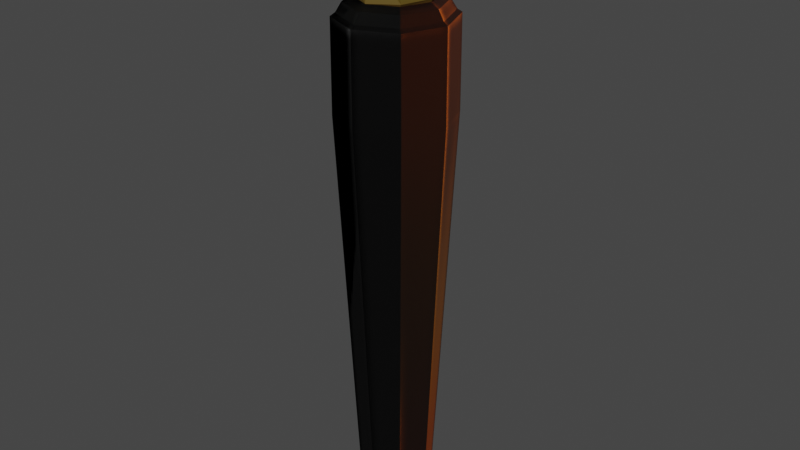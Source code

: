 # Source: carrot.blend  (saved by Blender 3.5.10; exported with 4.5.12 LTS)
import bpy
from mathutils import Matrix  # noqa: F401  (used for matrix-valued properties, if any)

bpy.ops.wm.read_factory_settings(use_empty=True)
scene = bpy.context.scene
scene.name = 'Scene'

# ---- materials (node trees are filled in below, after node groups)
mat_carrotorange = bpy.data.materials.new('CarrotOrange')
mat_carrotorange.use_transparent_shadow = False
mat_carrorgreen = bpy.data.materials.new('CarrorGreen')
mat_carrorgreen.use_transparent_shadow = False

# ---- material node trees
mat_carrotorange.use_nodes = True; mat_carrotorange.node_tree.nodes.clear()
_N = mat_carrotorange.node_tree.nodes; _L = mat_carrotorange.node_tree.links
n0 = _N.new('ShaderNodeOutputMaterial'); n0.name = 'Вывод материала'; n0.location = (407, 300)
n1 = _N.new('ShaderNodeSeparateXYZ'); n1.name = 'Разделить XYZ'; n1.location = (-1136, 220)
n2 = _N.new('ShaderNodeMapping'); n2.name = 'Отображение'; n2.location = (-1393, 209)
n3 = _N.new('ShaderNodeTexCoord'); n3.name = 'Текстурные координаты'; n3.location = (-1757, 155)
n4 = _N.new('ShaderNodeTexCoord'); n4.name = 'Текстурные координаты.001'; n4.location = (-1298, -256)
n5 = _N.new('ShaderNodeBevel'); n5.name = 'Фаска'; n5.location = (-272, -338)
n6 = _N.new('ShaderNodeBsdfPrincipled'); n6.name = 'Принципиальный BSDF'; n6.location = (117, 300)
n6.distribution = 'GGX'
n6.subsurface_method = 'RANDOM_WALK_SKIN'
n6.inputs[3].default_value = 1.45
n6.inputs[27].default_value = (0.0, 0.0, 0.0, 1.0)
n6.inputs[28].default_value = 1.0
n7 = _N.new('ShaderNodeBump'); n7.name = 'Карта неровностей'; n7.location = (-103, -22)
n7.inputs[1].default_value = 1.0
n7.inputs[2].default_value = 1.0
n8 = _N.new('ShaderNodeValToRGB'); n8.name = 'Градиентная карта'; n8.location = (-872, 277)
while len(n8.color_ramp.elements) > 1: n8.color_ramp.elements.remove(n8.color_ramp.elements[-1])
n8.color_ramp.elements[0].position = 0.1318; n8.color_ramp.elements[0].color = (0.4765, 0.03375, 0.0, 1.0)
_e = n8.color_ramp.elements.new(0.8636); _e.color = (0.7716, 0.1809, 0.007059, 1.0)
n9 = _N.new('ShaderNodeMapping'); n9.name = 'Отображение.001'; n9.location = (-935, -202)
n10 = _N.new('ShaderNodeRGBCurve'); n10.name = 'RGB-кривые'; n10.location = (-418, 437)
_c = n10.mapping.curves[3]
while len(_c.points) > 2: _c.points.remove(_c.points[-1])
_c.points[0].location = (0.0, 0.0); _c.points[0].handle_type = 'AUTO'
_c.points[1].location = (0.17273, 0.14375); _c.points[1].handle_type = 'AUTO'
_p = _c.points.new(0.55909, 0.2625); _p.handle_type = 'AUTO'
_p = _c.points.new(0.8, 0.9); _p.handle_type = 'AUTO'
_p = _c.points.new(1.0, 1.0); _p.handle_type = 'AUTO'
n10.mapping.update()
_L.new(n6.outputs[0], n0.inputs[0])
_L.new(n3.outputs[0], n2.inputs[0])
_L.new(n2.outputs[0], n1.inputs[0])
_L.new(n1.outputs[2], n8.inputs[0])
_L.new(n4.outputs[2], n9.inputs[0])
_L.new(n5.outputs[0], n7.inputs[4])
_L.new(n7.outputs[0], n6.inputs[5])
_L.new(n9.outputs[0], n5.inputs[1])
_L.new(n8.outputs[0], n10.inputs[1])
_L.new(n10.outputs[0], n6.inputs[0])
n0.is_active_output = True
mat_carrorgreen.use_nodes = True; mat_carrorgreen.node_tree.nodes.clear()
_N = mat_carrorgreen.node_tree.nodes; _L = mat_carrorgreen.node_tree.links
n0 = _N.new('ShaderNodeMapping'); n0.name = 'Отображение'; n0.location = (-1212, 237)
n1 = _N.new('ShaderNodeTexCoord'); n1.name = 'Текстурные координаты'; n1.location = (-1575, 183)
n2 = _N.new('ShaderNodeSeparateXYZ'); n2.name = 'Разделить XYZ'; n2.location = (-955, 248)
n3 = _N.new('ShaderNodeOutputMaterial'); n3.name = 'Вывод материала'; n3.location = (300, 300)
n4 = _N.new('ShaderNodeBsdfPrincipled'); n4.name = 'Принципиальный BSDF'; n4.location = (10, 300)
n4.distribution = 'GGX'
n4.subsurface_method = 'RANDOM_WALK_SKIN'
n4.inputs[3].default_value = 1.45
n4.inputs[27].default_value = (0.0, 0.0, 0.0, 1.0)
n4.inputs[28].default_value = 1.0
n5 = _N.new('ShaderNodeValToRGB'); n5.name = 'Градиентная карта'; n5.location = (-691, 305)
while len(n5.color_ramp.elements) > 1: n5.color_ramp.elements.remove(n5.color_ramp.elements[-1])
n5.color_ramp.elements[0].position = 0.8409; n5.color_ramp.elements[0].color = (0.3266, 0.06937, 0.0275, 1.0)
_e = n5.color_ramp.elements.new(0.9227); _e.color = (0.001456, 0.3355, 0.0, 1.0)
n6 = _N.new('ShaderNodeRGBCurve'); n6.name = 'RGB-кривые'; n6.location = (-326, 490)
_c = n6.mapping.curves[3]
while len(_c.points) > 2: _c.points.remove(_c.points[-1])
_c.points[0].location = (0.0, 0.0); _c.points[0].handle_type = 'AUTO'
_c.points[1].location = (0.29091, 0.15625); _c.points[1].handle_type = 'AUTO'
_p = _c.points.new(0.51818, 0.4125); _p.handle_type = 'AUTO'
_p = _c.points.new(0.8, 0.80625); _p.handle_type = 'AUTO'
_p = _c.points.new(1.0, 1.0); _p.handle_type = 'AUTO'
n6.mapping.update()
_L.new(n4.outputs[0], n3.inputs[0])
_L.new(n1.outputs[0], n0.inputs[0])
_L.new(n0.outputs[0], n2.inputs[0])
_L.new(n2.outputs[2], n5.inputs[0])
_L.new(n6.outputs[0], n4.inputs[0])
_L.new(n5.outputs[0], n6.inputs[1])
n3.is_active_output = True

# ---- world
world_world = bpy.data.worlds.new('World'); scene.world = world_world
world_world.use_nodes = True; world_world.node_tree.nodes.clear()
_N = world_world.node_tree.nodes; _L = world_world.node_tree.links
n0 = _N.new('ShaderNodeOutputWorld'); n0.name = 'World Output'; n0.location = (300, 300)
n1 = _N.new('ShaderNodeBackground'); n1.name = 'Background'; n1.location = (10, 300)
n1.inputs[0].default_value = (0.05088, 0.05088, 0.05088, 1.0)
_L.new(n1.outputs[0], n0.inputs[0])
n0.is_active_output = True
world_world.color = (0.05088, 0.05088, 0.05088)
world_world.use_sun_shadow = False
world_world.sun_shadow_jitter_overblur = 0.0

# ---- meshes
me_x = bpy.data.meshes.new('Цилиндр')
me_x.from_pydata([(-0.008833, 0.08259, -0.8328), (-0.008833, 0.1754, 0.8566), (0.04417, 0.05939, -0.8328), (0.1045, 0.125, 0.8566), (0.06874, 0.003378, -0.8328), (0.1514, 0.003378, 0.8566), (0.04417, -0.05263, -0.8328), (0.1045, -0.1183, 0.8566), (-0.008833, -0.07583, -0.8328), (-0.008833, -0.1687, 0.8566), (-0.06805, -0.05263, -0.8328), (-0.1221, -0.1183, 0.8566), (-0.09524, 0.003378, -0.8328), (-0.1691, 0.003378, 0.8566), (-0.06805, 0.05939, -0.8328), (-0.1221, 0.125, 0.8566), (-0.01043, 0.03718, -0.91), (0.1045, 0.125, 0.8566), (-0.008833, 0.1754, 0.8566), (0.1514, 0.003378, 0.8566), (0.1045, -0.1183, 0.8566), (-0.008833, -0.1687, 0.8566), (-0.1221, -0.1183, 0.8566), (-0.1691, 0.003378, 0.8566), (-0.1221, 0.125, 0.8566), (0.04855, 0.06499, 0.9316), (0.07987, 0.09862, 0.9003), (-0.008833, 0.1381, 0.9003), (0.1166, 0.003378, 0.9003), (0.07987, -0.09186, 0.9003), (-0.008833, -0.1313, 0.9003), (-0.09754, -0.09186, 0.9003), (-0.1343, 0.003378, 0.9003), (-0.09754, 0.09862, 0.9003), (0.04855, 0.06499, 0.9622), (-0.008833, 0.09051, 0.9316), (0.07232, 0.003378, 0.9316), (0.04855, -0.05823, 0.9316), (-0.008833, -0.08375, 0.9316), (-0.06622, -0.05823, 0.9316), (-0.08998, 0.003378, 0.9316), (-0.06622, 0.06499, 0.9316), (-0.008833, 0.09051, 0.9622), (0.07232, 0.003378, 0.9622), (0.04855, -0.05823, 0.9622), (-0.008833, -0.08375, 0.9622), (-0.06622, -0.05823, 0.9622), (-0.08998, 0.003378, 0.9622), (-0.06622, 0.06499, 0.9622), (0.05583, 0.08279, 1.003), (0.05583, 0.07281, 0.9789), (-0.008833, 0.1016, 0.9789), (0.08262, 0.003378, 0.9789), (0.05583, -0.06605, 0.9789), (-0.008833, -0.09481, 0.9789), (-0.0735, -0.06605, 0.9789), (-0.1003, 0.003378, 0.9789), (-0.0735, 0.07281, 0.9789), (0.0235, 0.09924, 1.003), (-0.008833, 0.1157, 1.003), (0.08262, 0.003378, 1.003), (0.05583, -0.07604, 1.003), (-0.008833, -0.1089, 1.003), (-0.0735, -0.07604, 1.003), (-0.1003, 0.003378, 1.003), (-0.0735, 0.08279, 1.003), (-0.008833, 0.003378, 1.003), (0.06922, 0.04309, 1.003), (0.06922, -0.03633, 1.003), (0.0235, -0.09248, 1.003), (-0.04117, -0.09248, 1.003), (-0.08689, -0.03633, 1.003), (-0.08689, 0.04309, 1.003), (-0.04117, 0.09924, 1.003), (0.03689, 0.003378, 1.003), (-0.05456, 0.003378, 1.003), (-0.008833, -0.05278, 1.003), (-0.008833, 0.05953, 1.003), (0.0302, 0.05131, 1.003), (0.0302, -0.04455, 1.003), (-0.04786, 0.05131, 1.003), (-0.04786, -0.04455, 1.003), (-0.04786, -0.04455, 1.003), (-0.08689, -0.03633, 1.003), (-0.0735, -0.07604, 1.003), (-0.04117, -0.09248, 1.003), (-0.04786, 0.05131, 1.003), (-0.08689, 0.04309, 1.003), (-0.1003, 0.003378, 1.003), (-0.05456, 0.003378, 1.003), (0.0302, -0.04455, 1.003), (-0.008833, -0.05278, 1.003), (-0.008833, -0.1089, 1.003), (0.0235, -0.09248, 1.003), (0.0302, 0.05131, 1.003), (-0.008833, 0.05953, 1.003), (-0.008833, 0.003378, 1.003), (0.03689, 0.003378, 1.003), (0.06922, 0.04309, 1.003), (0.0302, 0.05131, 1.003), (0.03689, 0.003378, 1.003), (0.08262, 0.003378, 1.003), (0.05583, 0.08279, 1.003), (0.0235, 0.09924, 1.003), (0.0302, 0.05131, 1.003), (0.06922, 0.04309, 1.003), (0.0235, 0.09924, 1.003), (-0.008833, 0.1157, 1.003), (-0.008833, 0.05953, 1.003), (0.0302, 0.05131, 1.003), (0.06922, -0.03633, 1.003), (0.0302, -0.04455, 1.003), (0.0235, -0.09248, 1.003), (0.05583, -0.07604, 1.003), (0.08262, 0.003378, 1.003), (0.03689, 0.003378, 1.003), (0.0302, -0.04455, 1.003), (0.06922, -0.03633, 1.003), (0.03689, 0.003378, 1.003), (-0.008833, 0.003378, 1.003), (-0.008833, -0.05278, 1.003), (0.0302, -0.04455, 1.003), (-0.008833, 0.05953, 1.003), (-0.04786, 0.05131, 1.003), (-0.05456, 0.003378, 1.003), (-0.008833, 0.003378, 1.003), (-0.008833, 0.1157, 1.003), (-0.04117, 0.09924, 1.003), (-0.04786, 0.05131, 1.003), (-0.008833, 0.05953, 1.003), (-0.04117, 0.09924, 1.003), (-0.0735, 0.08279, 1.003), (-0.08689, 0.04309, 1.003), (-0.04786, 0.05131, 1.003), (-0.008833, -0.05278, 1.003), (-0.04786, -0.04455, 1.003), (-0.04117, -0.09248, 1.003), (-0.008833, -0.1089, 1.003), (-0.008833, 0.003378, 1.003), (-0.05456, 0.003378, 1.003), (-0.04786, -0.04455, 1.003), (-0.008833, -0.05278, 1.003), (-0.05456, 0.003378, 1.003), (-0.1003, 0.003378, 1.003), (-0.08689, -0.03633, 1.003), (-0.04786, -0.04455, 1.003), (-0.09697, -0.07932, 1.219), (-0.136, -0.0711, 1.219), (-0.1226, -0.1108, 1.219), (-0.09028, -0.1273, 1.219), (-0.04786, -0.04455, 1.003), (-0.04786, -0.04455, 1.003), (-0.04117, -0.09248, 1.003), (-0.04117, -0.09248, 1.003), (-0.07599, 0.06569, 1.23), (-0.115, 0.05747, 1.23), (-0.1284, 0.01776, 1.23), (-0.08268, 0.01776, 1.23), (-0.08689, 0.04309, 1.003), (-0.08689, 0.04309, 1.003), (-0.04786, 0.05131, 1.003), (-0.04786, 0.05131, 1.003), (-0.05456, 0.003378, 1.003), (-0.05456, 0.003378, 1.003), (-0.1003, 0.003378, 1.003), (-0.1003, 0.003378, 1.003), (-0.04786, 0.05131, 1.003), (-0.04786, 0.05131, 1.003), (-0.05456, 0.003378, 1.003), (-0.05456, 0.003378, 1.003), (0.05171, -0.08915, 1.225), (0.01268, -0.09738, 1.225), (0.01268, -0.1535, 1.225), (0.04501, -0.1371, 1.225), (-0.008833, -0.1089, 1.003), (-0.008833, -0.1089, 1.003), (-0.008833, -0.05278, 1.003), (-0.008833, -0.05278, 1.003), (0.0302, -0.04455, 1.003), (0.0302, -0.04455, 1.003), (0.0235, -0.09248, 1.003), (0.0235, -0.09248, 1.003), (0.07222, 0.07265, 1.221), (0.03319, 0.08088, 1.221), (0.03319, 0.02472, 1.221), (0.07892, 0.02472, 1.221), (-0.008833, 0.05953, 1.003), (-0.008833, 0.05953, 1.003), (0.0302, 0.05131, 1.003), (0.0302, 0.05131, 1.003), (0.03689, 0.003378, 1.003), (0.03689, 0.003378, 1.003), (-0.008833, 0.003378, 1.003), (-0.008833, 0.003378, 1.003), (0.1417, 0.009194, 1.211), (0.1027, 0.01742, 1.211), (0.1094, -0.03051, 1.211), (0.1551, -0.03051, 1.211), (0.0302, 0.05131, 1.003), (0.0302, 0.05131, 1.003), (0.06922, 0.04309, 1.003), (0.06922, 0.04309, 1.003), (0.08262, 0.003378, 1.003), (0.08262, 0.003378, 1.003), (0.03689, 0.003378, 1.003), (0.03689, 0.003378, 1.003), (0.1258, 0.1156, 1.201), (0.0935, 0.132, 1.201), (0.1002, 0.08407, 1.201), (0.1392, 0.07585, 1.201), (0.0302, 0.05131, 1.003), (0.0302, 0.05131, 1.003), (0.0235, 0.09924, 1.003), (0.0235, 0.09924, 1.003), (0.06922, 0.04309, 1.003), (0.06922, 0.04309, 1.003), (0.0302, 0.05131, 1.003), (0.0302, 0.05131, 1.003), (0.02842, 0.2054, 1.223), (-0.003909, 0.2219, 1.223), (-0.003909, 0.1657, 1.223), (0.03512, 0.1575, 1.223), (0.0302, 0.05131, 1.003), (0.0302, 0.05131, 1.003), (-0.008833, 0.05953, 1.003), (-0.008833, 0.05953, 1.003), (0.0235, 0.09924, 1.003), (0.0235, 0.09924, 1.003), (0.0302, 0.05131, 1.003), (0.0302, 0.05131, 1.003), (0.1214, -0.0919, 1.214), (0.08239, -0.1001, 1.214), (0.0757, -0.1481, 1.214), (0.108, -0.1316, 1.214), (0.0302, -0.04455, 1.003), (0.0302, -0.04455, 1.003), (0.06922, -0.03633, 1.003), (0.06922, -0.03633, 1.003), (0.0235, -0.09248, 1.003), (0.0235, -0.09248, 1.003), (0.0302, -0.04455, 1.003), (0.0302, -0.04455, 1.003), (0.1879, -0.04238, 1.269), (0.1422, -0.04238, 1.269), (0.1355, -0.09031, 1.269), (0.1745, -0.08208, 1.269), (0.03689, 0.003378, 1.003), (0.03689, 0.003378, 1.003), (0.08262, 0.003378, 1.003), (0.08262, 0.003378, 1.003), (0.06922, -0.03633, 1.003), (0.06922, -0.03633, 1.003), (0.0302, -0.04455, 1.003), (0.0302, -0.04455, 1.003), (0.06092, -0.01389, 1.228), (0.0152, -0.01389, 1.228), (0.0152, -0.07004, 1.228), (0.05423, -0.06182, 1.228), (-0.008833, 0.003378, 1.003), (-0.008833, 0.003378, 1.003), (0.03689, 0.003378, 1.003), (0.03689, 0.003378, 1.003), (-0.008833, -0.05278, 1.003), (-0.008833, -0.05278, 1.003), (-0.008833, 0.003378, 1.003), (-0.008833, 0.003378, 1.003), (-0.01484, 0.1003, 1.209), (-0.05386, 0.09208, 1.209), (-0.06056, 0.04415, 1.209), (-0.01484, 0.04415, 1.209), (-0.05456, 0.003378, 1.003), (-0.05456, 0.003378, 1.003), (-0.04786, 0.05131, 1.003), (-0.04786, 0.05131, 1.003), (-0.008833, 0.003378, 1.003), (-0.008833, 0.003378, 1.003), (-0.05456, 0.003378, 1.003), (-0.05456, 0.003378, 1.003), (-0.04182, 0.2362, 1.238), (-0.07415, 0.2197, 1.238), (-0.08085, 0.1718, 1.238), (-0.04182, 0.18, 1.238), (-0.04786, 0.05131, 1.003), (-0.04786, 0.05131, 1.003), (-0.04117, 0.09924, 1.003), (-0.04117, 0.09924, 1.003), (-0.1105, 0.1574, 1.215), (-0.1429, 0.1409, 1.215), (-0.1563, 0.1012, 1.215), (-0.1172, 0.1095, 1.215), (-0.04786, 0.05131, 1.003), (-0.04786, 0.05131, 1.003), (-0.08689, 0.04309, 1.003), (-0.08689, 0.04309, 1.003), (-0.04117, 0.09924, 1.003), (-0.04117, 0.09924, 1.003), (-0.04786, 0.05131, 1.003), (-0.04786, 0.05131, 1.003), (-0.02157, -0.1249, 1.203), (-0.0606, -0.1167, 1.203), (-0.05391, -0.1646, 1.203), (-0.02157, -0.1811, 1.203), (-0.04117, -0.09248, 1.003), (-0.04117, -0.09248, 1.003), (-0.04786, -0.04455, 1.003), (-0.04786, -0.04455, 1.003), (-0.008833, -0.05278, 1.003), (-0.008833, -0.05278, 1.003), (-0.008833, -0.1089, 1.003), (-0.008833, -0.1089, 1.003), (-0.03304, -0.01128, 1.224), (-0.07877, -0.01128, 1.224), (-0.07207, -0.05921, 1.224), (-0.03304, -0.06743, 1.224), (-0.05456, 0.003378, 1.003), (-0.05456, 0.003378, 1.003), (-0.008833, 0.003378, 1.003), (-0.008833, 0.003378, 1.003), (-0.008833, 0.003378, 1.003), (-0.008833, 0.003378, 1.003), (-0.008833, -0.05278, 1.003), (-0.008833, -0.05278, 1.003), (-0.1582, 0.03339, 1.263), (-0.2039, 0.03339, 1.263), (-0.1905, -0.006316, 1.263), (-0.1515, -0.01454, 1.263), (-0.1003, 0.003378, 1.003), (-0.1003, 0.003378, 1.003), (-0.05456, 0.003378, 1.003), (-0.05456, 0.003378, 1.003), (-0.009487, 0.06396, -0.8826), (0.03105, 0.04622, -0.8826), (0.04984, 0.003378, -0.8826), (0.03105, -0.03946, -0.8826), (-0.009487, -0.05721, -0.8826), (-0.05478, -0.03946, -0.8826), (-0.07558, 0.003378, -0.8826), (-0.05478, 0.04622, -0.8826), (0.01219, 0.02728, -0.91), (0.02268, 0.003378, -0.91), (0.01219, -0.02053, -0.91), (-0.01043, -0.03043, -0.91), (-0.0357, -0.02053, -0.91), (-0.04731, 0.003378, -0.91), (-0.0357, 0.02728, -0.91), (-0.01204, 0.003378, -0.91), (0.0674, -0.009739, 1.093), (0.0982, -0.02299, 1.185), (0.1439, -0.02299, 1.185), (0.1131, -0.009739, 1.093), (0.0607, -0.05767, 1.093), (0.09151, -0.07092, 1.185), (0.09973, -0.04945, 1.093), (0.1305, -0.06269, 1.185), (-0.008833, 0.09825, -0.5477), (-0.008833, 0.1137, -0.2662), (-0.008833, 0.1292, 0.0154), (-0.008833, 0.1447, 0.297), (-0.008833, 0.1601, 0.5785), (0.09455, 0.1142, 0.5785), (0.0845, 0.1033, 0.297), (0.07445, 0.09235, 0.0154), (0.0644, 0.08141, -0.2662), (0.05435, 0.07047, -0.5477), (0.1378, 0.003378, 0.5785), (0.124, 0.003378, 0.297), (0.1102, 0.003378, 0.0154), (0.09647, 0.003378, -0.2662), (0.08269, 0.003378, -0.5477), (0.09455, -0.1075, 0.5785), (0.0845, -0.09653, 0.297), (0.07445, -0.08559, 0.0154), (0.0644, -0.07465, -0.2662), (0.05435, -0.06371, -0.5477), (-0.008833, -0.1534, 0.5785), (-0.008833, -0.1379, 0.297), (-0.008833, -0.1224, 0.0154), (-0.008833, -0.107, -0.2662), (-0.008833, -0.0915, -0.5477), (-0.1132, -0.1075, 0.5785), (-0.1042, -0.09653, 0.297), (-0.09521, -0.08559, 0.0154), (-0.0862, -0.07465, -0.2662), (-0.07718, -0.06371, -0.5477), (-0.1569, 0.003378, 0.5785), (-0.1446, 0.003378, 0.297), (-0.1323, 0.003378, 0.0154), (-0.12, 0.003378, -0.2662), (-0.1077, 0.003378, -0.5477), (-0.1132, 0.1142, 0.5785), (-0.1042, 0.1033, 0.297), (-0.09521, 0.09235, 0.0154), (-0.0862, 0.08141, -0.2662), (-0.07718, 0.07047, -0.5477), (0.04835, 0.04285, 1.065), (0.0692, 0.03314, 1.136), (0.1082, 0.02492, 1.136), (0.08738, 0.03463, 1.065), (0.05504, -0.005076, 1.065), (0.07589, -0.01479, 1.136), (0.1008, -0.005076, 1.065), (0.1216, -0.01479, 1.136), (0.04941, 0.1106, 1.081), (0.07199, 0.1206, 1.149), (0.1043, 0.1041, 1.149), (0.08174, 0.0942, 1.081), (0.05611, 0.06272, 1.081), (0.07869, 0.07266, 1.149), (0.09514, 0.05449, 1.081), (0.1177, 0.06444, 1.149), (-0.007525, 0.1479, 1.073), (-0.006127, 0.1823, 1.148), (0.02621, 0.1659, 1.148), (0.02481, 0.1314, 1.073), (-0.007525, 0.09173, 1.073), (-0.006127, 0.1261, 1.148), (0.0315, 0.08351, 1.073), (0.0329, 0.1179, 1.148), (-0.05256, 0.1409, 1.084), (-0.06355, 0.181, 1.162), (-0.03122, 0.1975, 1.162), (-0.02022, 0.1573, 1.084), (-0.05925, 0.09292, 1.084), (-0.07025, 0.1331, 1.162), (-0.02022, 0.1011, 1.084), (-0.03122, 0.1413, 1.162), (-0.09481, 0.09702, 1.075), (-0.1161, 0.1112, 1.148), (-0.08378, 0.1277, 1.148), (-0.06247, 0.1135, 1.075), (-0.1082, 0.05731, 1.075), (-0.1295, 0.07154, 1.148), (-0.06917, 0.06554, 1.075), (-0.09048, 0.07976, 1.148), (-0.09627, 0.04788, 1.079), (-0.1056, 0.05267, 1.154), (-0.06661, 0.0609, 1.154), (-0.05724, 0.0561, 1.079), (-0.1097, 0.008171, 1.079), (-0.119, 0.01296, 1.154), (-0.06393, 0.008171, 1.079), (-0.07331, 0.01296, 1.154), (-0.1274, 0.01266, 1.084), (-0.1562, 0.02252, 1.169), (-0.1105, 0.02252, 1.169), (-0.08168, 0.01266, 1.084), (-0.114, -0.02704, 1.084), (-0.1428, -0.01719, 1.169), (-0.07499, -0.03527, 1.084), (-0.1038, -0.02541, 1.169), (-0.1023, -0.04363, 1.065), (-0.12, -0.05198, 1.136), (-0.08097, -0.06021, 1.136), (-0.06329, -0.05185, 1.065), (-0.08893, -0.08333, 1.065), (-0.1066, -0.09169, 1.136), (-0.05659, -0.09978, 1.065), (-0.07427, -0.1081, 1.136), (-0.05013, -0.06543, 1.068), (-0.0524, -0.08631, 1.133), (-0.01337, -0.09454, 1.133), (-0.0111, -0.07366, 1.068), (-0.04344, -0.1134, 1.068), (-0.04571, -0.1342, 1.133), (-0.0111, -0.1298, 1.068), (-0.01337, -0.1507, 1.133), (-0.003945, -0.06377, 1.076), (0.0009438, -0.07476, 1.148), (0.03997, -0.06654, 1.148), (0.03508, -0.05554, 1.076), (-0.003945, -0.1199, 1.076), (0.0009438, -0.1309, 1.148), (0.02839, -0.1035, 1.076), (0.03328, -0.1145, 1.148), (0.04463, -0.06009, 1.072), (0.05906, -0.07563, 1.142), (0.09808, -0.06741, 1.142), (0.08365, -0.05187, 1.072), (0.03793, -0.108, 1.072), (0.05236, -0.1236, 1.142), (0.07026, -0.09158, 1.072), (0.08469, -0.1071, 1.142), (-0.05842, -0.002088, 1.076), (-0.06229, -0.007554, 1.149), (-0.01656, -0.007554, 1.149), (-0.0127, -0.002088, 1.076), (-0.05173, -0.05002, 1.076), (-0.05559, -0.05548, 1.149), (-0.0127, -0.05824, 1.076), (-0.01656, -0.06371, 1.149), (-0.006127, 0.0006585, 1.077), (-0.00342, -0.002061, 1.152), (0.04231, -0.002061, 1.152), (0.0396, 0.0006585, 1.077), (-0.006127, -0.0555, 1.077), (-0.00342, -0.05822, 1.152), (0.0329, -0.04727, 1.077), (0.03561, -0.04999, 1.152), (-0.0485, 0.06416, 1.074), (-0.04912, 0.07663, 1.143), (-0.01009, 0.08485, 1.143), (-0.009474, 0.07239, 1.074), (-0.0552, 0.01623, 1.074), (-0.05582, 0.0287, 1.143), (-0.009474, 0.01623, 1.074), (-0.01009, 0.0287, 1.143), (0.0007293, 0.06684, 1.076), (0.01029, 0.07414, 1.15), (0.04932, 0.06592, 1.15), (0.03976, 0.05861, 1.076), (0.0007293, 0.01068, 1.076), (0.01029, 0.01799, 1.15), (0.04645, 0.01068, 1.076), (0.05602, 0.01799, 1.15)], [], [(358, 1, 3, 359), (359, 3, 5, 364), (364, 5, 7, 369), (369, 7, 9, 374), (374, 9, 11, 379), (379, 11, 13, 384), (13, 11, 22, 23), (384, 13, 15, 389), (389, 15, 1, 358), (2, 4, 332, 331), (7, 5, 19, 20), (3, 1, 18, 17), (1, 15, 24, 18), (12, 14, 337, 336), (6, 8, 334, 333), (10, 12, 336, 335), (21, 20, 29, 30), (23, 22, 31, 32), (18, 24, 33, 27), (17, 18, 27, 26), (9, 7, 20, 21), (15, 13, 23, 24), (5, 3, 17, 19), (11, 9, 21, 22), (26, 27, 35, 25), (29, 28, 36, 37), (31, 30, 38, 39), (33, 32, 40, 41), (19, 17, 26, 28), (24, 23, 32, 33), (22, 21, 30, 31), (20, 19, 28, 29), (37, 36, 43, 44), (39, 38, 45, 46), (41, 40, 47, 48), (36, 25, 34, 43), (27, 33, 41, 35), (32, 31, 39, 40), (30, 29, 37, 38), (28, 26, 25, 36), (42, 48, 57, 51), (34, 42, 51, 50), (44, 43, 52, 53), (46, 45, 54, 55), (25, 35, 42, 34), (35, 41, 48, 42), (40, 39, 46, 47), (38, 37, 44, 45), (50, 51, 59, 58, 49), (53, 52, 60, 68, 61), (55, 54, 62, 70, 63), (57, 56, 64, 72, 65), (47, 46, 55, 56), (45, 44, 53, 54), (43, 34, 50, 52), (48, 47, 56, 57), (51, 57, 65, 73, 59), (56, 55, 63, 71, 64), (54, 53, 61, 69, 62), (52, 50, 49, 67, 60), (71, 83, 82, 81), (63, 84, 83, 71), (70, 85, 84, 63), (64, 88, 87, 72), (76, 91, 90, 79), (69, 93, 92, 62), (66, 96, 95, 77), (78, 94, 97, 74), (74, 100, 99, 78), (67, 98, 101, 60), (58, 103, 102, 49), (49, 102, 105, 67), (59, 107, 106, 58), (77, 108, 107, 59), (61, 113, 112, 69), (68, 110, 113, 61), (79, 116, 115, 74), (60, 114, 117, 68), (79, 121, 120, 76), (74, 118, 121, 79), (80, 123, 122, 77), (77, 122, 125, 66), (73, 127, 126, 59), (77, 129, 128, 80), (59, 126, 129, 77), (65, 131, 130, 73), (72, 132, 131, 65), (81, 135, 134, 76), (62, 137, 136, 70), (81, 140, 139, 75), (76, 141, 140, 81), (71, 144, 143, 64), (81, 145, 144, 71), (75, 142, 145, 81), (146, 147, 148, 149), (451, 147, 146, 452), (455, 148, 147, 451), (457, 149, 148, 455), (452, 146, 149, 457), (150, 151, 152, 153), (82, 151, 150, 81), (85, 152, 151, 82), (70, 153, 152, 85), (81, 150, 153, 70), (154, 155, 156, 157), (435, 155, 154, 436), (439, 156, 155, 435), (441, 157, 156, 439), (436, 154, 157, 441), (158, 159, 160, 161), (87, 159, 158, 72), (86, 160, 159, 87), (80, 161, 160, 86), (72, 158, 161, 80), (162, 163, 164, 165), (89, 163, 162, 75), (88, 164, 163, 89), (64, 165, 164, 88), (75, 162, 165, 64), (166, 167, 168, 169), (86, 167, 166, 80), (89, 168, 167, 86), (75, 169, 168, 89), (80, 166, 169, 75), (170, 171, 172, 173), (467, 171, 170, 468), (471, 172, 171, 467), (473, 173, 172, 471), (468, 170, 173, 473), (174, 175, 176, 177), (92, 175, 174, 62), (91, 176, 175, 92), (76, 177, 176, 91), (62, 174, 177, 76), (178, 179, 180, 181), (90, 179, 178, 79), (93, 180, 179, 90), (69, 181, 180, 93), (79, 178, 181, 69), (182, 183, 184, 185), (507, 183, 182, 508), (511, 184, 183, 507), (513, 185, 184, 511), (508, 182, 185, 513), (186, 187, 188, 189), (95, 187, 186, 77), (94, 188, 187, 95), (78, 189, 188, 94), (77, 186, 189, 78), (190, 191, 192, 193), (97, 191, 190, 74), (96, 192, 191, 97), (66, 193, 192, 96), (74, 190, 193, 66), (194, 195, 196, 197), (395, 195, 194, 396), (399, 196, 195, 395), (401, 197, 196, 399), (396, 194, 197, 401), (198, 199, 200, 201), (99, 199, 198, 78), (98, 200, 199, 99), (67, 201, 200, 98), (78, 198, 201, 67), (202, 203, 204, 205), (101, 203, 202, 60), (100, 204, 203, 101), (74, 205, 204, 100), (60, 202, 205, 74), (206, 207, 208, 209), (403, 207, 206, 404), (407, 208, 207, 403), (409, 209, 208, 407), (404, 206, 209, 409), (210, 211, 212, 213), (104, 211, 210, 78), (103, 212, 211, 104), (58, 213, 212, 103), (78, 210, 213, 58), (214, 215, 216, 217), (105, 215, 214, 67), (104, 216, 215, 105), (78, 217, 216, 104), (67, 214, 217, 78), (218, 219, 220, 221), (411, 219, 218, 412), (415, 220, 219, 411), (417, 221, 220, 415), (412, 218, 221, 417), (222, 223, 224, 225), (109, 223, 222, 78), (108, 224, 223, 109), (77, 225, 224, 108), (78, 222, 225, 77), (226, 227, 228, 229), (106, 227, 226, 58), (109, 228, 227, 106), (78, 229, 228, 109), (58, 226, 229, 78), (230, 231, 232, 233), (475, 231, 230, 476), (479, 232, 231, 475), (481, 233, 232, 479), (476, 230, 233, 481), (234, 235, 236, 237), (111, 235, 234, 79), (110, 236, 235, 111), (68, 237, 236, 110), (79, 234, 237, 68), (238, 239, 240, 241), (112, 239, 238, 69), (111, 240, 239, 112), (79, 241, 240, 111), (69, 238, 241, 79), (242, 243, 244, 245), (347, 243, 242, 348), (351, 244, 243, 347), (353, 245, 244, 351), (348, 242, 245, 353), (246, 247, 248, 249), (115, 247, 246, 74), (114, 248, 247, 115), (60, 249, 248, 114), (74, 246, 249, 60), (250, 251, 252, 253), (117, 251, 250, 68), (116, 252, 251, 117), (79, 253, 252, 116), (68, 250, 253, 79), (254, 255, 256, 257), (491, 255, 254, 492), (495, 256, 255, 491), (497, 257, 256, 495), (492, 254, 257, 497), (258, 259, 260, 261), (119, 259, 258, 66), (118, 260, 259, 119), (74, 261, 260, 118), (66, 258, 261, 74), (262, 263, 264, 265), (120, 263, 262, 76), (119, 264, 263, 120), (66, 265, 264, 119), (76, 262, 265, 66), (266, 267, 268, 269), (499, 267, 266, 500), (503, 268, 267, 499), (505, 269, 268, 503), (500, 266, 269, 505), (270, 271, 272, 273), (124, 271, 270, 75), (123, 272, 271, 124), (80, 273, 272, 123), (75, 270, 273, 80), (274, 275, 276, 277), (125, 275, 274, 66), (124, 276, 275, 125), (75, 277, 276, 124), (66, 274, 277, 75), (278, 279, 280, 281), (419, 279, 278, 420), (423, 280, 279, 419), (425, 281, 280, 423), (420, 278, 281, 425), (282, 283, 284, 285), (128, 283, 282, 80), (127, 284, 283, 128), (73, 285, 284, 127), (80, 282, 285, 73), (286, 287, 288, 289), (427, 287, 286, 428), (431, 288, 287, 427), (433, 289, 288, 431), (428, 286, 289, 433), (290, 291, 292, 293), (133, 291, 290, 80), (132, 292, 291, 133), (72, 293, 292, 132), (80, 290, 293, 72), (294, 295, 296, 297), (130, 295, 294, 73), (133, 296, 295, 130), (80, 297, 296, 133), (73, 294, 297, 80), (298, 299, 300, 301), (459, 299, 298, 460), (463, 300, 299, 459), (465, 301, 300, 463), (460, 298, 301, 465), (302, 303, 304, 305), (136, 303, 302, 70), (135, 304, 303, 136), (81, 305, 304, 135), (70, 302, 305, 81), (306, 307, 308, 309), (134, 307, 306, 76), (137, 308, 307, 134), (62, 309, 308, 137), (76, 306, 309, 62), (310, 311, 312, 313), (483, 311, 310, 484), (487, 312, 311, 483), (489, 313, 312, 487), (484, 310, 313, 489), (314, 315, 316, 317), (139, 315, 314, 75), (138, 316, 315, 139), (66, 317, 316, 138), (75, 314, 317, 66), (318, 319, 320, 321), (138, 319, 318, 66), (141, 320, 319, 138), (76, 321, 320, 141), (66, 318, 321, 76), (322, 323, 324, 325), (443, 323, 322, 444), (447, 324, 323, 443), (449, 325, 324, 447), (444, 322, 325, 449), (326, 327, 328, 329), (143, 327, 326, 64), (142, 328, 327, 143), (75, 329, 328, 142), (64, 326, 329, 75), (335, 336, 343, 342), (337, 330, 16, 344), (330, 331, 338, 16), (332, 333, 340, 339), (8, 10, 335, 334), (14, 0, 330, 337), (0, 2, 331, 330), (4, 6, 333, 332), (345, 339, 340, 341), (16, 338, 339, 345), (343, 345, 341, 342), (344, 16, 345, 343), (333, 334, 341, 340), (331, 332, 339, 338), (336, 337, 344, 343), (334, 335, 342, 341), (114, 349, 352, 117), (349, 348, 353, 352), (117, 352, 350, 116), (352, 353, 351, 350), (116, 350, 346, 115), (350, 351, 347, 346), (115, 346, 349, 114), (346, 347, 348, 349), (14, 393, 354, 0), (393, 392, 355, 354), (392, 391, 356, 355), (391, 390, 357, 356), (390, 389, 358, 357), (12, 388, 393, 14), (388, 387, 392, 393), (387, 386, 391, 392), (386, 385, 390, 391), (385, 384, 389, 390), (10, 383, 388, 12), (383, 382, 387, 388), (382, 381, 386, 387), (381, 380, 385, 386), (380, 379, 384, 385), (8, 378, 383, 10), (378, 377, 382, 383), (377, 376, 381, 382), (376, 375, 380, 381), (375, 374, 379, 380), (6, 373, 378, 8), (373, 372, 377, 378), (372, 371, 376, 377), (371, 370, 375, 376), (370, 369, 374, 375), (4, 368, 373, 6), (368, 367, 372, 373), (367, 366, 371, 372), (366, 365, 370, 371), (365, 364, 369, 370), (2, 363, 368, 4), (363, 362, 367, 368), (362, 361, 366, 367), (361, 360, 365, 366), (360, 359, 364, 365), (0, 354, 363, 2), (354, 355, 362, 363), (355, 356, 361, 362), (356, 357, 360, 361), (357, 358, 359, 360), (98, 397, 400, 101), (397, 396, 401, 400), (101, 400, 398, 100), (400, 401, 399, 398), (100, 398, 394, 99), (398, 399, 395, 394), (99, 394, 397, 98), (394, 395, 396, 397), (102, 405, 408, 105), (405, 404, 409, 408), (105, 408, 406, 104), (408, 409, 407, 406), (104, 406, 402, 103), (406, 407, 403, 402), (103, 402, 405, 102), (402, 403, 404, 405), (106, 413, 416, 109), (413, 412, 417, 416), (109, 416, 414, 108), (416, 417, 415, 414), (108, 414, 410, 107), (414, 415, 411, 410), (107, 410, 413, 106), (410, 411, 412, 413), (126, 421, 424, 129), (421, 420, 425, 424), (129, 424, 422, 128), (424, 425, 423, 422), (128, 422, 418, 127), (422, 423, 419, 418), (127, 418, 421, 126), (418, 419, 420, 421), (130, 429, 432, 133), (429, 428, 433, 432), (133, 432, 430, 132), (432, 433, 431, 430), (132, 430, 426, 131), (430, 431, 427, 426), (131, 426, 429, 130), (426, 427, 428, 429), (86, 437, 440, 89), (437, 436, 441, 440), (89, 440, 438, 88), (440, 441, 439, 438), (88, 438, 434, 87), (438, 439, 435, 434), (87, 434, 437, 86), (434, 435, 436, 437), (142, 445, 448, 145), (445, 444, 449, 448), (145, 448, 446, 144), (448, 449, 447, 446), (144, 446, 442, 143), (446, 447, 443, 442), (143, 442, 445, 142), (442, 443, 444, 445), (82, 453, 456, 85), (453, 452, 457, 456), (85, 456, 454, 84), (456, 457, 455, 454), (84, 454, 450, 83), (454, 455, 451, 450), (83, 450, 453, 82), (450, 451, 452, 453), (134, 461, 464, 137), (461, 460, 465, 464), (137, 464, 462, 136), (464, 465, 463, 462), (136, 462, 458, 135), (462, 463, 459, 458), (135, 458, 461, 134), (458, 459, 460, 461), (90, 469, 472, 93), (469, 468, 473, 472), (93, 472, 470, 92), (472, 473, 471, 470), (92, 470, 466, 91), (470, 471, 467, 466), (91, 466, 469, 90), (466, 467, 468, 469), (110, 477, 480, 113), (477, 476, 481, 480), (113, 480, 478, 112), (480, 481, 479, 478), (112, 478, 474, 111), (478, 479, 475, 474), (111, 474, 477, 110), (474, 475, 476, 477), (138, 485, 488, 141), (485, 484, 489, 488), (141, 488, 486, 140), (488, 489, 487, 486), (140, 486, 482, 139), (486, 487, 483, 482), (139, 482, 485, 138), (482, 483, 484, 485), (118, 493, 496, 121), (493, 492, 497, 496), (121, 496, 494, 120), (496, 497, 495, 494), (120, 494, 490, 119), (494, 495, 491, 490), (119, 490, 493, 118), (490, 491, 492, 493), (122, 501, 504, 125), (501, 500, 505, 504), (125, 504, 502, 124), (504, 505, 503, 502), (124, 502, 498, 123), (502, 503, 499, 498), (123, 498, 501, 122), (498, 499, 500, 501), (94, 509, 512, 97), (509, 508, 513, 512), (97, 512, 510, 96), (512, 513, 511, 510), (96, 510, 506, 95), (510, 511, 507, 506), (95, 506, 509, 94), (506, 507, 508, 509)])
me_x.polygons.foreach_set('material_index', [0, 0, 0, 0, 0, 0, 0, 0, 0, 0, 0, 0, 0, 0, 0, 0, 0, 0, 0, 0, 0, 0, 0, 0, 0, 0, 0, 0, 0, 0, 0, 0, 1, 1, 1, 1, 0, 0, 0, 0, 1, 1, 1, 1, 1, 1, 1, 1, 1, 1, 1, 1, 1, 1, 1, 1, 1, 1, 1, 1, 0, 0, 0, 0, 0, 0, 0, 0, 0, 0, 0, 0, 0, 0, 0, 0, 0, 0, 0, 0, 0, 0, 0, 0, 0, 0, 0, 0, 0, 0, 0, 0, 0, 0, 1, 1, 1, 1, 1, 0, 0, 0, 0, 0, 1, 1, 1, 1, 1, 0, 0, 0, 0, 0, 0, 0, 0, 0, 0, 0, 0, 0, 0, 0, 1, 1, 1, 1, 1, 0, 0, 0, 0, 0, 0, 0, 0, 0, 0, 1, 1, 1, 1, 1, 0, 0, 0, 0, 0, 0, 0, 0, 0, 0, 1, 1, 1, 1, 1, 0, 0, 0, 0, 0, 0, 0, 0, 0, 0, 1, 1, 1, 1, 1, 0, 0, 0, 0, 0, 0, 0, 0, 0, 0, 1, 1, 1, 1, 1, 0, 0, 0, 0, 0, 0, 0, 0, 0, 0, 1, 1, 1, 1, 1, 0, 0, 0, 0, 0, 0, 0, 0, 0, 0, 1, 1, 1, 1, 1, 0, 0, 0, 0, 0, 0, 0, 0, 0, 0, 1, 1, 1, 1, 1, 0, 0, 0, 0, 0, 0, 0, 0, 0, 0, 1, 1, 1, 1, 1, 0, 0, 0, 0, 0, 0, 0, 0, 0, 0, 1, 1, 1, 1, 1, 0, 0, 0, 0, 0, 1, 1, 1, 1, 1, 0, 0, 0, 0, 0, 0, 0, 0, 0, 0, 1, 1, 1, 1, 1, 0, 0, 0, 0, 0, 0, 0, 0, 0, 0, 1, 1, 1, 1, 1, 0, 0, 0, 0, 0, 0, 0, 0, 0, 0, 1, 1, 1, 1, 1, 0, 0, 0, 0, 0, 0, 0, 0, 0, 0, 0, 0, 0, 0, 0, 0, 0, 0, 0, 0, 0, 1, 1, 1, 1, 1, 1, 1, 1, 0, 0, 0, 0, 0, 0, 0, 0, 0, 0, 0, 0, 0, 0, 0, 0, 0, 0, 0, 0, 0, 0, 0, 0, 0, 0, 0, 0, 0, 0, 0, 0, 0, 0, 0, 0, 0, 0, 0, 0, 1, 1, 1, 1, 1, 1, 1, 1, 1, 1, 1, 1, 1, 1, 1, 1, 1, 1, 1, 1, 1, 1, 1, 1, 1, 1, 1, 1, 1, 1, 1, 1, 1, 1, 1, 1, 1, 1, 1, 1, 1, 1, 1, 1, 1, 1, 1, 1, 1, 1, 1, 1, 1, 1, 1, 1, 1, 1, 1, 1, 1, 1, 1, 1, 1, 1, 1, 1, 1, 1, 1, 1, 1, 1, 1, 1, 1, 1, 1, 1, 1, 1, 1, 1, 1, 1, 1, 1, 1, 1, 1, 1, 1, 1, 1, 1, 1, 1, 1, 1, 1, 1, 1, 1, 1, 1, 1, 1, 1, 1, 1, 1, 1, 1, 1, 1, 1, 1, 1, 1])
_uv = me_x.uv_layers.new(name='UVКарта')
_uv.uv.foreach_set('vector', [0.4735, 0.2819, 0.4726, 0.3224, 0.3965, 0.3224, 0.3928, 0.2832, 0.3928, 0.2832, 0.3965, 0.3224, 0.2898, 0.3376, 0.2932, 0.2824, 0.6535, 0.7085, 0.6519, 0.7639, 0.5495, 0.7387, 0.5553, 0.7011, 0.5553, 0.7011, 0.5495, 0.7387, 0.4738, 0.7366, 0.475, 0.6961, 0.475, 0.6961, 0.4738, 0.7366, 0.3975, 0.7362, 0.3936, 0.6969, 0.3936, 0.6969, 0.3975, 0.7362, 0.2898, 0.7511, 0.2926, 0.6958, 0.2898, 0.7511, 0.3975, 0.7362, 0.3975, 0.7363, 0.2899, 0.7513, 0.6542, 0.2936, 0.652, 0.3492, 0.5486, 0.324, 0.5546, 0.2863, 0.5546, 0.2863, 0.5486, 0.324, 0.4726, 0.3224, 0.4735, 0.2819, 0.4392, 0.05569, 0.3975, 0.02278, 0.4179, 0.01235, 0.4476, 0.04193, 0.5495, 0.7387, 0.6519, 0.7639, 0.6519, 0.7641, 0.5495, 0.7388, 0.3965, 0.3224, 0.4726, 0.3224, 0.4726, 0.3225, 0.3965, 0.3225, 0.4726, 0.3224, 0.5486, 0.324, 0.5486, 0.3242, 0.4726, 0.3225, 0.5707, 0.02844, 0.5254, 0.05793, 0.5175, 0.04369, 0.5504, 0.01651, 0.5231, 0.4724, 0.482, 0.4806, 0.4821, 0.4661, 0.5155, 0.4582, 0.4369, 0.4694, 0.3935, 0.4372, 0.4145, 0.4265, 0.4457, 0.4557, 0.4738, 0.7367, 0.5495, 0.7388, 0.5447, 0.7673, 0.4737, 0.7588, 0.2899, 0.7513, 0.3975, 0.7363, 0.4015, 0.7653, 0.3128, 0.7908, 0.4726, 0.3225, 0.5486, 0.3242, 0.5439, 0.3528, 0.4725, 0.3446, 0.3965, 0.3225, 0.4726, 0.3225, 0.4725, 0.3446, 0.4007, 0.3514, 0.4738, 0.7366, 0.5495, 0.7387, 0.5495, 0.7388, 0.4738, 0.7367, 0.5486, 0.324, 0.652, 0.3492, 0.6519, 0.3493, 0.5486, 0.3242, 0.2898, 0.3376, 0.3965, 0.3224, 0.3965, 0.3225, 0.2899, 0.3377, 0.3975, 0.7362, 0.4738, 0.7366, 0.4738, 0.7367, 0.3975, 0.7363, 0.4007, 0.3514, 0.4725, 0.3446, 0.4703, 0.3837, 0.4085, 0.3929, 0.5447, 0.7673, 0.6284, 0.7936, 0.5955, 0.8282, 0.5337, 0.804, 0.4015, 0.7653, 0.4737, 0.7588, 0.4713, 0.7979, 0.4092, 0.807, 0.5439, 0.3528, 0.6284, 0.3792, 0.5952, 0.414, 0.5329, 0.3897, 0.2899, 0.3377, 0.3965, 0.3225, 0.4007, 0.3514, 0.3126, 0.3769, 0.5486, 0.3242, 0.6519, 0.3493, 0.6284, 0.3792, 0.5439, 0.3528, 0.3975, 0.7363, 0.4738, 0.7367, 0.4737, 0.7588, 0.4015, 0.7653, 0.5495, 0.7388, 0.6519, 0.7641, 0.6284, 0.7936, 0.5447, 0.7673, 0.03777, 0.2754, 0.1548, 0.2092, 0.161, 0.2202, 0.04927, 0.2821, 0.02262, 0.6564, 0.0001314, 0.4622, 0.01772, 0.4629, 0.03608, 0.6507, 0.2896, 0.586, 0.2294, 0.7284, 0.2161, 0.7227, 0.2784, 0.583, 0.237, 0.248, 0.2896, 0.3817, 0.2787, 0.3842, 0.2245, 0.2529, 0.4725, 0.3446, 0.5439, 0.3528, 0.5329, 0.3897, 0.4703, 0.3837, 0.3128, 0.7908, 0.4015, 0.7653, 0.4092, 0.807, 0.3445, 0.8282, 0.4737, 0.7588, 0.5447, 0.7673, 0.5337, 0.804, 0.4713, 0.7979, 0.3126, 0.3769, 0.4007, 0.3514, 0.4085, 0.3929, 0.3442, 0.414, 0.2785, 0.4852, 0.2784, 0.583, 0.2635, 0.5762, 0.2631, 0.4854, 0.2787, 0.3842, 0.2785, 0.4852, 0.2631, 0.4854, 0.2637, 0.3899, 0.04927, 0.2821, 0.161, 0.2202, 0.1784, 0.2349, 0.0639, 0.2872, 0.03608, 0.6507, 0.01772, 0.4629, 0.04359, 0.4634, 0.05347, 0.6456, 0.2896, 0.3817, 0.2881, 0.4852, 0.2785, 0.4852, 0.2787, 0.3842, 0.2881, 0.4852, 0.2896, 0.586, 0.2784, 0.583, 0.2785, 0.4852, 0.1312, 0.7577, 0.02262, 0.6564, 0.03608, 0.6507, 0.1407, 0.7475, 0.0001314, 0.4622, 0.03777, 0.2754, 0.04927, 0.2821, 0.01772, 0.4629, 0.2637, 0.3899, 0.2631, 0.4854, 0.2455, 0.4856, 0.2488, 0.4377, 0.2559, 0.3964, 0.0639, 0.2872, 0.1784, 0.2349, 0.1847, 0.2514, 0.1144, 0.257, 0.07282, 0.3046, 0.05347, 0.6456, 0.04359, 0.4634, 0.07656, 0.4662, 0.07008, 0.551, 0.06351, 0.6304, 0.2635, 0.5762, 0.1892, 0.7217, 0.1723, 0.7238, 0.2297, 0.619, 0.2557, 0.5698, 0.1407, 0.7475, 0.03608, 0.6507, 0.05347, 0.6456, 0.1633, 0.7362, 0.01772, 0.4629, 0.04927, 0.2821, 0.0639, 0.2872, 0.04359, 0.4634, 0.2245, 0.2529, 0.2787, 0.3842, 0.2637, 0.3899, 0.1996, 0.2532, 0.2784, 0.583, 0.2161, 0.7227, 0.1892, 0.7217, 0.2635, 0.5762, 0.2631, 0.4854, 0.2635, 0.5762, 0.2557, 0.5698, 0.2486, 0.5316, 0.2455, 0.4856, 0.1633, 0.7362, 0.05347, 0.6456, 0.06351, 0.6304, 0.1061, 0.6864, 0.1723, 0.7238, 0.04359, 0.4634, 0.0639, 0.2872, 0.07282, 0.3046, 0.07519, 0.3751, 0.07656, 0.4662, 0.1996, 0.2532, 0.2637, 0.3899, 0.2559, 0.3964, 0.2324, 0.348, 0.1847, 0.2514, 0.1061, 0.6864, 0.1023, 0.6651, 0.1236, 0.595, 0.1189, 0.5879, 0.06351, 0.6304, 0.06197, 0.6301, 0.1023, 0.6651, 0.1061, 0.6864, 0.07008, 0.551, 0.07246, 0.5725, 0.06197, 0.6301, 0.06351, 0.6304, 0.1723, 0.7238, 0.1838, 0.6915, 0.231, 0.6311, 0.2297, 0.619, 0.1251, 0.4705, 0.1294, 0.4538, 0.1234, 0.3659, 0.1224, 0.3437, 0.07519, 0.3751, 0.07184, 0.3877, 0.07449, 0.448, 0.07656, 0.4662, 0.1724, 0.4779, 0.1667, 0.4654, 0.2155, 0.4684, 0.2141, 0.4842, 0.218, 0.4089, 0.2214, 0.412, 0.1806, 0.3795, 0.1796, 0.3543, 0.1796, 0.3543, 0.1728, 0.3489, 0.2161, 0.3968, 0.218, 0.4089, 0.2324, 0.348, 0.2324, 0.3349, 0.1934, 0.282, 0.1847, 0.2514, 0.2488, 0.4377, 0.2463, 0.4226, 0.2562, 0.3943, 0.2559, 0.3964, 0.2559, 0.3964, 0.2562, 0.3943, 0.2356, 0.3692, 0.2324, 0.348, 0.2455, 0.4856, 0.2466, 0.4754, 0.2496, 0.4486, 0.2488, 0.4377, 0.2141, 0.4842, 0.2124, 0.4744, 0.2466, 0.4754, 0.2455, 0.4856, 0.07282, 0.3046, 0.07203, 0.3073, 0.07937, 0.3527, 0.07519, 0.3751, 0.1144, 0.257, 0.1085, 0.2809, 0.07203, 0.3073, 0.07282, 0.3046, 0.1224, 0.3437, 0.119, 0.3054, 0.1844, 0.3217, 0.1796, 0.3543, 0.1847, 0.2514, 0.176, 0.2222, 0.1203, 0.2236, 0.1144, 0.257, 0.1224, 0.3437, 0.122, 0.3596, 0.1205, 0.4508, 0.1251, 0.4705, 0.1796, 0.3543, 0.1807, 0.367, 0.122, 0.3596, 0.1224, 0.3437, 0.2171, 0.5525, 0.2213, 0.5451, 0.2156, 0.4949, 0.2141, 0.4842, 0.2141, 0.4842, 0.2156, 0.4949, 0.1678, 0.492, 0.1724, 0.4779, 0.2486, 0.5316, 0.2486, 0.5219, 0.2463, 0.4959, 0.2455, 0.4856, 0.2141, 0.4842, 0.2128, 0.4927, 0.2178, 0.5371, 0.2171, 0.5525, 0.2455, 0.4856, 0.2463, 0.4959, 0.2128, 0.4927, 0.2141, 0.4842, 0.2557, 0.5698, 0.2555, 0.5721, 0.2462, 0.5457, 0.2486, 0.5316, 0.2297, 0.619, 0.2334, 0.5972, 0.2555, 0.5721, 0.2557, 0.5698, 0.1189, 0.5879, 0.1201, 0.5681, 0.1283, 0.4856, 0.1251, 0.4705, 0.07656, 0.4662, 0.07402, 0.4862, 0.06816, 0.5357, 0.07008, 0.551, 0.1189, 0.5879, 0.1174, 0.577, 0.1785, 0.5941, 0.1799, 0.6135, 0.1251, 0.4705, 0.122, 0.4918, 0.1174, 0.577, 0.1189, 0.5879, 0.1061, 0.6864, 0.1107, 0.7117, 0.1595, 0.7579, 0.1723, 0.7238, 0.1189, 0.5879, 0.1159, 0.6083, 0.1107, 0.7117, 0.1061, 0.6864, 0.1799, 0.6135, 0.1917, 0.6518, 0.1159, 0.6083, 0.1189, 0.5879, 0.08839, 0.625, 0.08673, 0.6292, 0.08442, 0.6256, 0.08347, 0.6217, 0.08898, 0.6334, 0.08673, 0.6292, 0.08839, 0.625, 0.0952, 0.6242, 0.08175, 0.6271, 0.08442, 0.6256, 0.08673, 0.6292, 0.08898, 0.6334, 0.08183, 0.6176, 0.08347, 0.6217, 0.08442, 0.6256, 0.08175, 0.6271, 0.0952, 0.6242, 0.08839, 0.625, 0.08347, 0.6217, 0.08183, 0.6176, 0.1201, 0.5897, 0.1224, 0.5932, 0.07187, 0.5671, 0.07067, 0.5564, 0.1236, 0.595, 0.1224, 0.5932, 0.1201, 0.5897, 0.1189, 0.5879, 0.07246, 0.5725, 0.07187, 0.5671, 0.1224, 0.5932, 0.1236, 0.595, 0.07008, 0.551, 0.07067, 0.5564, 0.07187, 0.5671, 0.07246, 0.5725, 0.1189, 0.5879, 0.1201, 0.5897, 0.07067, 0.5564, 0.07008, 0.551, 0.2049, 0.6263, 0.2056, 0.6386, 0.1979, 0.6489, 0.1933, 0.6363, 0.2091, 0.6375, 0.2056, 0.6386, 0.2049, 0.6263, 0.2067, 0.6188, 0.196, 0.6542, 0.1979, 0.6489, 0.2056, 0.6386, 0.2091, 0.6375, 0.1884, 0.6341, 0.1933, 0.6363, 0.1979, 0.6489, 0.196, 0.6542, 0.2067, 0.6188, 0.2049, 0.6263, 0.1933, 0.6363, 0.1884, 0.6341, 0.2301, 0.622, 0.2307, 0.6281, 0.2127, 0.5728, 0.2157, 0.5592, 0.231, 0.6311, 0.2307, 0.6281, 0.2301, 0.622, 0.2297, 0.619, 0.2113, 0.5795, 0.2127, 0.5728, 0.2307, 0.6281, 0.231, 0.6311, 0.2171, 0.5525, 0.2157, 0.5592, 0.2127, 0.5728, 0.2113, 0.5795, 0.2297, 0.619, 0.2301, 0.622, 0.2157, 0.5592, 0.2171, 0.5525, 0.1765, 0.6142, 0.1699, 0.6158, 0.181, 0.6996, 0.1752, 0.7157, 0.1665, 0.6166, 0.1699, 0.6158, 0.1765, 0.6142, 0.1799, 0.6135, 0.1838, 0.6915, 0.181, 0.6996, 0.1699, 0.6158, 0.1665, 0.6166, 0.1723, 0.7238, 0.1752, 0.7157, 0.181, 0.6996, 0.1838, 0.6915, 0.1799, 0.6135, 0.1765, 0.6142, 0.1752, 0.7157, 0.1723, 0.7238, 0.2157, 0.5592, 0.2127, 0.5728, 0.1699, 0.6158, 0.1765, 0.6142, 0.2113, 0.5795, 0.2127, 0.5728, 0.2157, 0.5592, 0.2171, 0.5525, 0.1665, 0.6166, 0.1699, 0.6158, 0.2127, 0.5728, 0.2113, 0.5795, 0.1799, 0.6135, 0.1765, 0.6142, 0.1699, 0.6158, 0.1665, 0.6166, 0.2171, 0.5525, 0.2157, 0.5592, 0.1765, 0.6142, 0.1799, 0.6135, 0.09166, 0.4077, 0.0931, 0.4181, 0.08542, 0.4188, 0.08626, 0.4134, 0.1021, 0.4254, 0.0931, 0.4181, 0.09166, 0.4077, 0.09838, 0.4002, 0.08424, 0.4223, 0.08542, 0.4188, 0.0931, 0.4181, 0.1021, 0.4254, 0.084, 0.409, 0.08626, 0.4134, 0.08542, 0.4188, 0.08424, 0.4223, 0.09838, 0.4002, 0.09166, 0.4077, 0.08626, 0.4134, 0.084, 0.409, 0.07604, 0.4616, 0.07501, 0.4525, 0.1283, 0.458, 0.1262, 0.4663, 0.07449, 0.448, 0.07501, 0.4525, 0.07604, 0.4616, 0.07656, 0.4662, 0.1294, 0.4538, 0.1283, 0.458, 0.07501, 0.4525, 0.07449, 0.448, 0.1251, 0.4705, 0.1262, 0.4663, 0.1283, 0.458, 0.1294, 0.4538, 0.07656, 0.4662, 0.07604, 0.4616, 0.1262, 0.4663, 0.1251, 0.4705, 0.1226, 0.3492, 0.1232, 0.3604, 0.07268, 0.3846, 0.07435, 0.3783, 0.1234, 0.3659, 0.1232, 0.3604, 0.1226, 0.3492, 0.1224, 0.3437, 0.07184, 0.3877, 0.07268, 0.3846, 0.1232, 0.3604, 0.1234, 0.3659, 0.07519, 0.3751, 0.07435, 0.3783, 0.07268, 0.3846, 0.07184, 0.3877, 0.1224, 0.3437, 0.1226, 0.3492, 0.07435, 0.3783, 0.07519, 0.3751, 0.203, 0.4195, 0.2044, 0.4262, 0.1942, 0.4236, 0.1971, 0.4149, 0.2063, 0.4356, 0.2044, 0.4262, 0.203, 0.4195, 0.2062, 0.419, 0.1884, 0.4339, 0.1942, 0.4236, 0.2044, 0.4262, 0.2063, 0.4356, 0.1956, 0.4103, 0.1971, 0.4149, 0.1942, 0.4236, 0.1884, 0.4339, 0.2062, 0.419, 0.203, 0.4195, 0.1971, 0.4149, 0.1956, 0.4103, 0.2144, 0.4802, 0.2152, 0.4723, 0.2205, 0.4112, 0.2189, 0.4097, 0.2155, 0.4684, 0.2152, 0.4723, 0.2144, 0.4802, 0.2141, 0.4842, 0.2214, 0.412, 0.2205, 0.4112, 0.2152, 0.4723, 0.2155, 0.4684, 0.218, 0.4089, 0.2189, 0.4097, 0.2205, 0.4112, 0.2214, 0.412, 0.2141, 0.4842, 0.2144, 0.4802, 0.2189, 0.4097, 0.218, 0.4089, 0.1798, 0.3606, 0.1803, 0.3732, 0.1681, 0.4685, 0.171, 0.4747, 0.1806, 0.3795, 0.1803, 0.3732, 0.1798, 0.3606, 0.1796, 0.3543, 0.1667, 0.4654, 0.1681, 0.4685, 0.1803, 0.3732, 0.1806, 0.3795, 0.1724, 0.4779, 0.171, 0.4747, 0.1681, 0.4685, 0.1667, 0.4654, 0.1796, 0.3543, 0.1798, 0.3606, 0.171, 0.4747, 0.1724, 0.4779, 0.1988, 0.3096, 0.2013, 0.3133, 0.1972, 0.3101, 0.1976, 0.3089, 0.2068, 0.329, 0.2013, 0.3133, 0.1988, 0.3096, 0.2018, 0.3108, 0.1936, 0.3148, 0.1972, 0.3101, 0.2013, 0.3133, 0.2068, 0.329, 0.1975, 0.3072, 0.1976, 0.3089, 0.1972, 0.3101, 0.1936, 0.3148, 0.2018, 0.3108, 0.1988, 0.3096, 0.1976, 0.3089, 0.1975, 0.3072, 0.2176, 0.4059, 0.2166, 0.3998, 0.2324, 0.3382, 0.2324, 0.3447, 0.2161, 0.3968, 0.2166, 0.3998, 0.2176, 0.4059, 0.218, 0.4089, 0.2324, 0.3349, 0.2324, 0.3382, 0.2166, 0.3998, 0.2161, 0.3968, 0.2324, 0.348, 0.2324, 0.3447, 0.2324, 0.3382, 0.2324, 0.3349, 0.218, 0.4089, 0.2176, 0.4059, 0.2324, 0.3447, 0.2324, 0.348, 0.1869, 0.259, 0.1912, 0.2743, 0.1745, 0.3502, 0.1779, 0.3529, 0.1934, 0.282, 0.1912, 0.2743, 0.1869, 0.259, 0.1847, 0.2514, 0.1728, 0.3489, 0.1745, 0.3502, 0.1912, 0.2743, 0.1934, 0.282, 0.1796, 0.3543, 0.1779, 0.3529, 0.1745, 0.3502, 0.1728, 0.3489, 0.1847, 0.2514, 0.1869, 0.259, 0.1779, 0.3529, 0.1796, 0.3543, 0.2432, 0.3906, 0.2436, 0.3923, 0.2417, 0.3901, 0.2425, 0.3893, 0.2441, 0.3942, 0.2436, 0.3923, 0.2432, 0.3906, 0.2441, 0.391, 0.2394, 0.3899, 0.2417, 0.3901, 0.2436, 0.3923, 0.2441, 0.3942, 0.2421, 0.3884, 0.2425, 0.3893, 0.2417, 0.3901, 0.2394, 0.3899, 0.2441, 0.391, 0.2432, 0.3906, 0.2425, 0.3893, 0.2421, 0.3884, 0.2177, 0.4077, 0.217, 0.4052, 0.2469, 0.4264, 0.2482, 0.4339, 0.2167, 0.404, 0.217, 0.4052, 0.2177, 0.4077, 0.218, 0.4089, 0.2463, 0.4226, 0.2469, 0.4264, 0.217, 0.4052, 0.2167, 0.404, 0.2488, 0.4377, 0.2482, 0.4339, 0.2469, 0.4264, 0.2463, 0.4226, 0.218, 0.4089, 0.2177, 0.4077, 0.2482, 0.4339, 0.2488, 0.4377, 0.2332, 0.3533, 0.2348, 0.3639, 0.217, 0.4052, 0.2177, 0.4077, 0.2356, 0.3692, 0.2348, 0.3639, 0.2332, 0.3533, 0.2324, 0.348, 0.2167, 0.404, 0.217, 0.4052, 0.2348, 0.3639, 0.2356, 0.3692, 0.218, 0.4089, 0.2177, 0.4077, 0.217, 0.4052, 0.2167, 0.404, 0.2324, 0.348, 0.2332, 0.3533, 0.2177, 0.4077, 0.218, 0.4089, 0.2414, 0.4652, 0.2413, 0.4654, 0.2412, 0.4655, 0.2415, 0.4643, 0.2413, 0.4657, 0.2413, 0.4654, 0.2414, 0.4652, 0.2415, 0.4647, 0.2401, 0.4665, 0.2412, 0.4655, 0.2413, 0.4654, 0.2413, 0.4657, 0.2413, 0.4606, 0.2415, 0.4643, 0.2412, 0.4655, 0.2401, 0.4665, 0.2415, 0.4647, 0.2414, 0.4652, 0.2415, 0.4643, 0.2413, 0.4606, 0.2178, 0.4136, 0.2175, 0.4229, 0.2128, 0.4768, 0.2136, 0.4817, 0.2173, 0.4275, 0.2175, 0.4229, 0.2178, 0.4136, 0.218, 0.4089, 0.2124, 0.4744, 0.2128, 0.4768, 0.2175, 0.4229, 0.2173, 0.4275, 0.2141, 0.4842, 0.2136, 0.4817, 0.2128, 0.4768, 0.2124, 0.4744, 0.218, 0.4089, 0.2178, 0.4136, 0.2136, 0.4817, 0.2141, 0.4842, 0.249, 0.4404, 0.2494, 0.4459, 0.2175, 0.4229, 0.2178, 0.4136, 0.2496, 0.4486, 0.2494, 0.4459, 0.249, 0.4404, 0.2488, 0.4377, 0.2173, 0.4275, 0.2175, 0.4229, 0.2494, 0.4459, 0.2496, 0.4486, 0.218, 0.4089, 0.2178, 0.4136, 0.2175, 0.4229, 0.2173, 0.4275, 0.2488, 0.4377, 0.249, 0.4404, 0.2178, 0.4136, 0.218, 0.4089, 0.09056, 0.3148, 0.09152, 0.317, 0.08916, 0.3182, 0.08958, 0.3165, 0.09651, 0.3192, 0.09152, 0.317, 0.09056, 0.3148, 0.09227, 0.3116, 0.0884, 0.3214, 0.08916, 0.3182, 0.09152, 0.317, 0.09651, 0.3192, 0.08771, 0.3156, 0.08958, 0.3165, 0.08916, 0.3182, 0.0884, 0.3214, 0.09227, 0.3116, 0.09056, 0.3148, 0.08958, 0.3165, 0.08771, 0.3156, 0.1234, 0.3417, 0.1255, 0.3378, 0.11, 0.2749, 0.1129, 0.263, 0.1265, 0.3358, 0.1255, 0.3378, 0.1234, 0.3417, 0.1224, 0.3437, 0.1085, 0.2809, 0.11, 0.2749, 0.1255, 0.3378, 0.1265, 0.3358, 0.1144, 0.257, 0.1129, 0.263, 0.11, 0.2749, 0.1085, 0.2809, 0.1224, 0.3437, 0.1234, 0.3417, 0.1129, 0.263, 0.1144, 0.257, 0.07623, 0.3695, 0.07833, 0.3583, 0.1255, 0.3378, 0.1234, 0.3417, 0.07937, 0.3527, 0.07833, 0.3583, 0.07623, 0.3695, 0.07519, 0.3751, 0.1265, 0.3358, 0.1255, 0.3378, 0.07833, 0.3583, 0.07937, 0.3527, 0.1224, 0.3437, 0.1234, 0.3417, 0.1255, 0.3378, 0.1265, 0.3358, 0.07519, 0.3751, 0.07623, 0.3695, 0.1234, 0.3417, 0.1224, 0.3437, 0.1471, 0.0001314, 0.1559, 0.1077, 0.1407, 0.1144, 0.1389, 0.06924, 0.1587, 0.1838, 0.1559, 0.1077, 0.1471, 0.0001314, 0.1483, 0.1224, 0.1441, 0.1738, 0.1407, 0.1144, 0.1559, 0.1077, 0.1587, 0.1838, 0.1431, 0.1321, 0.1389, 0.06924, 0.1407, 0.1144, 0.1441, 0.1738, 0.1483, 0.1224, 0.1471, 0.0001314, 0.1389, 0.06924, 0.1431, 0.1321, 0.1808, 0.3461, 0.1832, 0.3298, 0.1782, 0.2295, 0.1825, 0.2441, 0.1844, 0.3217, 0.1832, 0.3298, 0.1808, 0.3461, 0.1796, 0.3543, 0.176, 0.2222, 0.1782, 0.2295, 0.1832, 0.3298, 0.1844, 0.3217, 0.1847, 0.2514, 0.1825, 0.2441, 0.1782, 0.2295, 0.176, 0.2222, 0.1796, 0.3543, 0.1808, 0.3461, 0.1825, 0.2441, 0.1847, 0.2514, 0.1159, 0.2486, 0.1188, 0.232, 0.1199, 0.3149, 0.1215, 0.3341, 0.1203, 0.2236, 0.1188, 0.232, 0.1159, 0.2486, 0.1144, 0.257, 0.119, 0.3054, 0.1199, 0.3149, 0.1188, 0.232, 0.1203, 0.2236, 0.1224, 0.3437, 0.1215, 0.3341, 0.1199, 0.3149, 0.119, 0.3054, 0.1144, 0.257, 0.1159, 0.2486, 0.1215, 0.3341, 0.1224, 0.3437, 0.1544, 0.3937, 0.1557, 0.4098, 0.1409, 0.4061, 0.1439, 0.3955, 0.1626, 0.4263, 0.1557, 0.4098, 0.1544, 0.3937, 0.1601, 0.3892, 0.1366, 0.4186, 0.1409, 0.4061, 0.1557, 0.4098, 0.1626, 0.4263, 0.1395, 0.3894, 0.1439, 0.3955, 0.1409, 0.4061, 0.1366, 0.4186, 0.1601, 0.3892, 0.1544, 0.3937, 0.1439, 0.3955, 0.1395, 0.3894, 0.1739, 0.4725, 0.1768, 0.4617, 0.1804, 0.3638, 0.1799, 0.3575, 0.1783, 0.4564, 0.1768, 0.4617, 0.1739, 0.4725, 0.1724, 0.4779, 0.1807, 0.367, 0.1804, 0.3638, 0.1768, 0.4617, 0.1783, 0.4564, 0.1796, 0.3543, 0.1799, 0.3575, 0.1804, 0.3638, 0.1807, 0.367, 0.1724, 0.4779, 0.1739, 0.4725, 0.1799, 0.3575, 0.1796, 0.3543, 0.1239, 0.4656, 0.1216, 0.4557, 0.1768, 0.4617, 0.1739, 0.4725, 0.1205, 0.4508, 0.1216, 0.4557, 0.1239, 0.4656, 0.1251, 0.4705, 0.1783, 0.4564, 0.1768, 0.4617, 0.1216, 0.4557, 0.1205, 0.4508, 0.1724, 0.4779, 0.1739, 0.4725, 0.1768, 0.4617, 0.1783, 0.4564, 0.1251, 0.4705, 0.1239, 0.4656, 0.1739, 0.4725, 0.1724, 0.4779, 0.2085, 0.5178, 0.2091, 0.5262, 0.2019, 0.5344, 0.1986, 0.5185, 0.2106, 0.5284, 0.2091, 0.5262, 0.2085, 0.5178, 0.209, 0.5149, 0.1978, 0.5426, 0.2019, 0.5344, 0.2091, 0.5262, 0.2106, 0.5284, 0.1926, 0.5124, 0.1986, 0.5185, 0.2019, 0.5344, 0.1978, 0.5426, 0.209, 0.5149, 0.2085, 0.5178, 0.1986, 0.5185, 0.1926, 0.5124, 0.1793, 0.6056, 0.1781, 0.5898, 0.2203, 0.547, 0.2182, 0.5506, 0.1775, 0.5819, 0.1781, 0.5898, 0.1793, 0.6056, 0.1799, 0.6135, 0.2213, 0.5451, 0.2203, 0.547, 0.1781, 0.5898, 0.1775, 0.5819, 0.2171, 0.5525, 0.2182, 0.5506, 0.2203, 0.547, 0.2213, 0.5451, 0.1799, 0.6135, 0.1793, 0.6056, 0.2182, 0.5506, 0.2171, 0.5525, 0.1712, 0.4814, 0.169, 0.4885, 0.1781, 0.5898, 0.1793, 0.6056, 0.1678, 0.492, 0.169, 0.4885, 0.1712, 0.4814, 0.1724, 0.4779, 0.1775, 0.5819, 0.1781, 0.5898, 0.169, 0.4885, 0.1678, 0.492, 0.1799, 0.6135, 0.1793, 0.6056, 0.1781, 0.5898, 0.1775, 0.5819, 0.1724, 0.4779, 0.1712, 0.4814, 0.1793, 0.6056, 0.1799, 0.6135, 0.2422, 0.5082, 0.2422, 0.5084, 0.2422, 0.5088, 0.2421, 0.5081, 0.2422, 0.5087, 0.2422, 0.5084, 0.2422, 0.5082, 0.2421, 0.508, 0.2421, 0.5102, 0.2422, 0.5088, 0.2422, 0.5084, 0.2422, 0.5087, 0.2416, 0.5069, 0.2421, 0.5081, 0.2422, 0.5088, 0.2421, 0.5102, 0.2421, 0.508, 0.2422, 0.5082, 0.2421, 0.5081, 0.2416, 0.5069, 0.2173, 0.5486, 0.2177, 0.541, 0.2486, 0.5243, 0.2486, 0.5291, 0.2178, 0.5371, 0.2177, 0.541, 0.2173, 0.5486, 0.2171, 0.5525, 0.2486, 0.5219, 0.2486, 0.5243, 0.2177, 0.541, 0.2178, 0.5371, 0.2486, 0.5316, 0.2486, 0.5291, 0.2486, 0.5243, 0.2486, 0.5219, 0.2171, 0.5525, 0.2173, 0.5486, 0.2486, 0.5291, 0.2486, 0.5316, 0.2428, 0.5719, 0.2426, 0.5726, 0.2423, 0.5733, 0.2417, 0.5726, 0.2435, 0.5728, 0.2426, 0.5726, 0.2428, 0.5719, 0.2431, 0.5702, 0.2414, 0.575, 0.2423, 0.5733, 0.2426, 0.5726, 0.2435, 0.5728, 0.2386, 0.5729, 0.2417, 0.5726, 0.2423, 0.5733, 0.2414, 0.575, 0.2431, 0.5702, 0.2428, 0.5719, 0.2417, 0.5726, 0.2386, 0.5729, 0.2168, 0.5542, 0.216, 0.5577, 0.2325, 0.6026, 0.2307, 0.6135, 0.2157, 0.5595, 0.216, 0.5577, 0.2168, 0.5542, 0.2171, 0.5525, 0.2334, 0.5972, 0.2325, 0.6026, 0.216, 0.5577, 0.2157, 0.5595, 0.2297, 0.619, 0.2307, 0.6135, 0.2325, 0.6026, 0.2334, 0.5972, 0.2171, 0.5525, 0.2168, 0.5542, 0.2307, 0.6135, 0.2297, 0.619, 0.248, 0.5351, 0.2468, 0.5422, 0.216, 0.5577, 0.2168, 0.5542, 0.2462, 0.5457, 0.2468, 0.5422, 0.248, 0.5351, 0.2486, 0.5316, 0.2157, 0.5595, 0.216, 0.5577, 0.2468, 0.5422, 0.2462, 0.5457, 0.2171, 0.5525, 0.2168, 0.5542, 0.216, 0.5577, 0.2157, 0.5595, 0.2486, 0.5316, 0.248, 0.5351, 0.2168, 0.5542, 0.2171, 0.5525, 0.08539, 0.5072, 0.08397, 0.5136, 0.08226, 0.5091, 0.08234, 0.5069, 0.08783, 0.5225, 0.08397, 0.5136, 0.08539, 0.5072, 0.09147, 0.5031, 0.08112, 0.5114, 0.08226, 0.5091, 0.08397, 0.5136, 0.08783, 0.5225, 0.082, 0.5055, 0.08234, 0.5069, 0.08226, 0.5091, 0.08112, 0.5114, 0.09147, 0.5031, 0.08539, 0.5072, 0.08234, 0.5069, 0.082, 0.5055, 0.0696, 0.5472, 0.06864, 0.5395, 0.1198, 0.573, 0.1192, 0.5829, 0.06816, 0.5357, 0.06864, 0.5395, 0.0696, 0.5472, 0.07008, 0.551, 0.1201, 0.5681, 0.1198, 0.573, 0.06864, 0.5395, 0.06816, 0.5357, 0.1189, 0.5879, 0.1192, 0.5829, 0.1198, 0.573, 0.1201, 0.5681, 0.07008, 0.551, 0.0696, 0.5472, 0.1192, 0.5829, 0.1189, 0.5879, 0.1259, 0.4743, 0.1275, 0.4818, 0.07465, 0.4812, 0.07592, 0.4712, 0.1283, 0.4856, 0.1275, 0.4818, 0.1259, 0.4743, 0.1251, 0.4705, 0.07402, 0.4862, 0.07465, 0.4812, 0.1275, 0.4818, 0.1283, 0.4856, 0.07656, 0.4662, 0.07592, 0.4712, 0.07465, 0.4812, 0.07402, 0.4862, 0.1251, 0.4705, 0.1259, 0.4743, 0.07592, 0.4712, 0.07656, 0.4662, 0.156, 0.5401, 0.1536, 0.5584, 0.1409, 0.5528, 0.1387, 0.5388, 0.1564, 0.5638, 0.1536, 0.5584, 0.156, 0.5401, 0.1611, 0.526, 0.1361, 0.5558, 0.1409, 0.5528, 0.1536, 0.5584, 0.1564, 0.5638, 0.1356, 0.526, 0.1387, 0.5388, 0.1409, 0.5528, 0.1361, 0.5558, 0.1611, 0.526, 0.156, 0.5401, 0.1387, 0.5388, 0.1356, 0.526, 0.1795, 0.6086, 0.1789, 0.5989, 0.1795, 0.4921, 0.1748, 0.4826, 0.1785, 0.5941, 0.1789, 0.5989, 0.1795, 0.6086, 0.1799, 0.6135, 0.1819, 0.4968, 0.1795, 0.4921, 0.1789, 0.5989, 0.1785, 0.5941, 0.1724, 0.4779, 0.1748, 0.4826, 0.1795, 0.4921, 0.1819, 0.4968, 0.1799, 0.6135, 0.1795, 0.6086, 0.1748, 0.4826, 0.1724, 0.4779, 0.1748, 0.4826, 0.1795, 0.4921, 0.1228, 0.4864, 0.1243, 0.4758, 0.1819, 0.4968, 0.1795, 0.4921, 0.1748, 0.4826, 0.1724, 0.4779, 0.122, 0.4918, 0.1228, 0.4864, 0.1795, 0.4921, 0.1819, 0.4968, 0.1251, 0.4705, 0.1243, 0.4758, 0.1228, 0.4864, 0.122, 0.4918, 0.1724, 0.4779, 0.1748, 0.4826, 0.1243, 0.4758, 0.1251, 0.4705, 0.1689, 0.8748, 0.1571, 0.9999, 0.1548, 0.9094, 0.1451, 0.8452, 0.1466, 0.8563, 0.1571, 0.9999, 0.1689, 0.8748, 0.1654, 0.7856, 0.1626, 0.8178, 0.1548, 0.9094, 0.1571, 0.9999, 0.1466, 0.8563, 0.1412, 0.7562, 0.1451, 0.8452, 0.1548, 0.9094, 0.1626, 0.8178, 0.1654, 0.7856, 0.1689, 0.8748, 0.1451, 0.8452, 0.1412, 0.7562, 0.1691, 0.7323, 0.1627, 0.7493, 0.1888, 0.6422, 0.1828, 0.623, 0.1595, 0.7579, 0.1627, 0.7493, 0.1691, 0.7323, 0.1723, 0.7238, 0.1917, 0.6518, 0.1888, 0.6422, 0.1627, 0.7493, 0.1595, 0.7579, 0.1799, 0.6135, 0.1828, 0.623, 0.1888, 0.6422, 0.1917, 0.6518, 0.1723, 0.7238, 0.1691, 0.7323, 0.1828, 0.623, 0.1799, 0.6135, 0.4457, 0.4557, 0.4145, 0.4265, 0.4443, 0.4174, 0.4595, 0.4375, 0.5175, 0.04369, 0.4804, 0.05186, 0.4816, 0.03116, 0.5047, 0.02474, 0.4804, 0.05186, 0.4476, 0.04193, 0.4611, 0.02359, 0.4816, 0.03116, 0.547, 0.4305, 0.5155, 0.4582, 0.5031, 0.4391, 0.5188, 0.4198, 0.482, 0.4806, 0.4369, 0.4694, 0.4457, 0.4557, 0.4821, 0.4661, 0.5254, 0.05793, 0.4796, 0.06639, 0.4804, 0.05186, 0.5175, 0.04369, 0.4796, 0.06639, 0.4392, 0.05569, 0.4476, 0.04193, 0.4804, 0.05186, 0.5667, 0.4421, 0.5231, 0.4724, 0.5155, 0.4582, 0.547, 0.4305, 0.4819, 0.4143, 0.5188, 0.4198, 0.5031, 0.4391, 0.4822, 0.4454, 0.4816, 0.03116, 0.4611, 0.02359, 0.4467, 0.003415, 0.4838, 0.0001314, 0.4443, 0.4174, 0.4819, 0.4143, 0.4822, 0.4454, 0.4595, 0.4375, 0.5047, 0.02474, 0.4816, 0.03116, 0.4838, 0.0001314, 0.5212, 0.005588, 0.5155, 0.4582, 0.4821, 0.4661, 0.4822, 0.4454, 0.5031, 0.4391, 0.4476, 0.04193, 0.4179, 0.01235, 0.4467, 0.003415, 0.4611, 0.02359, 0.5504, 0.01651, 0.5175, 0.04369, 0.5047, 0.02474, 0.5212, 0.005588, 0.4821, 0.4661, 0.4457, 0.4557, 0.4595, 0.4375, 0.4822, 0.4454, 0.176, 0.2222, 0.154, 0.1786, 0.1385, 0.18, 0.1203, 0.2236, 0.154, 0.1786, 0.1483, 0.1224, 0.1431, 0.1321, 0.1385, 0.18, 0.1203, 0.2236, 0.1385, 0.18, 0.1369, 0.2277, 0.119, 0.3054, 0.1385, 0.18, 0.1431, 0.1321, 0.1441, 0.1738, 0.1369, 0.2277, 0.119, 0.3054, 0.1369, 0.2277, 0.1683, 0.2413, 0.1844, 0.3217, 0.1369, 0.2277, 0.1441, 0.1738, 0.1587, 0.1838, 0.1683, 0.2413, 0.1844, 0.3217, 0.1683, 0.2413, 0.154, 0.1786, 0.176, 0.2222, 0.1683, 0.2413, 0.1587, 0.1838, 0.1483, 0.1224, 0.154, 0.1786, 0.5254, 0.05793, 0.539, 0.1018, 0.4782, 0.1083, 0.4796, 0.06639, 0.539, 0.1018, 0.5482, 0.1489, 0.4769, 0.1533, 0.4782, 0.1083, 0.5482, 0.1489, 0.5536, 0.1966, 0.4756, 0.1985, 0.4769, 0.1533, 0.5536, 0.1966, 0.5559, 0.2429, 0.4744, 0.2418, 0.4756, 0.1985, 0.5559, 0.2429, 0.5546, 0.2863, 0.4735, 0.2819, 0.4744, 0.2418, 0.5707, 0.02844, 0.6001, 0.07855, 0.539, 0.1018, 0.5254, 0.05793, 0.6001, 0.07855, 0.6208, 0.1305, 0.5482, 0.1489, 0.539, 0.1018, 0.6208, 0.1305, 0.6375, 0.1834, 0.5536, 0.1966, 0.5482, 0.1489, 0.6375, 0.1834, 0.6489, 0.238, 0.5559, 0.2429, 0.5536, 0.1966, 0.6489, 0.238, 0.6542, 0.2936, 0.5546, 0.2863, 0.5559, 0.2429, 0.4369, 0.4694, 0.4206, 0.5124, 0.3611, 0.4854, 0.3935, 0.4372, 0.4206, 0.5124, 0.4085, 0.5589, 0.3372, 0.5358, 0.3611, 0.4854, 0.4085, 0.5589, 0.4001, 0.6063, 0.3172, 0.5875, 0.3372, 0.5358, 0.4001, 0.6063, 0.395, 0.6527, 0.3022, 0.6409, 0.3172, 0.5875, 0.395, 0.6527, 0.3936, 0.6969, 0.2926, 0.6958, 0.3022, 0.6409, 0.482, 0.4806, 0.4808, 0.5226, 0.4206, 0.5124, 0.4369, 0.4694, 0.4808, 0.5226, 0.4794, 0.5675, 0.4085, 0.5589, 0.4206, 0.5124, 0.4794, 0.5675, 0.4779, 0.6127, 0.4001, 0.6063, 0.4085, 0.5589, 0.4779, 0.6127, 0.4764, 0.656, 0.395, 0.6527, 0.4001, 0.6063, 0.4764, 0.656, 0.475, 0.6961, 0.3936, 0.6969, 0.395, 0.6527, 0.5231, 0.4724, 0.5376, 0.5161, 0.4808, 0.5226, 0.482, 0.4806, 0.5376, 0.5161, 0.5474, 0.5635, 0.4794, 0.5675, 0.4808, 0.5226, 0.5474, 0.5635, 0.5536, 0.6114, 0.4779, 0.6127, 0.4794, 0.5675, 0.5536, 0.6114, 0.5564, 0.6577, 0.4764, 0.656, 0.4779, 0.6127, 0.5564, 0.6577, 0.5553, 0.7011, 0.475, 0.6961, 0.4764, 0.656, 0.5667, 0.4421, 0.5981, 0.4918, 0.5376, 0.5161, 0.5231, 0.4724, 0.5981, 0.4918, 0.6208, 0.5442, 0.5474, 0.5635, 0.5376, 0.5161, 0.6208, 0.5442, 0.6374, 0.5984, 0.5536, 0.6114, 0.5474, 0.5635, 0.6374, 0.5984, 0.6476, 0.6533, 0.5564, 0.6577, 0.5536, 0.6114, 0.6476, 0.6533, 0.6535, 0.7085, 0.5553, 0.7011, 0.5564, 0.6577, 0.4392, 0.05569, 0.422, 0.09837, 0.3632, 0.07041, 0.3975, 0.02278, 0.422, 0.09837, 0.4093, 0.1451, 0.3373, 0.1212, 0.3632, 0.07041, 0.4093, 0.1451, 0.4001, 0.1927, 0.3173, 0.1741, 0.3373, 0.1212, 0.4001, 0.1927, 0.3944, 0.2391, 0.3033, 0.228, 0.3173, 0.1741, 0.3944, 0.2391, 0.3928, 0.2832, 0.2932, 0.2824, 0.3033, 0.228, 0.4796, 0.06639, 0.4782, 0.1083, 0.422, 0.09837, 0.4392, 0.05569, 0.4782, 0.1083, 0.4769, 0.1533, 0.4093, 0.1451, 0.422, 0.09837, 0.4769, 0.1533, 0.4756, 0.1985, 0.4001, 0.1927, 0.4093, 0.1451, 0.4756, 0.1985, 0.4744, 0.2418, 0.3944, 0.2391, 0.4001, 0.1927, 0.4744, 0.2418, 0.4735, 0.2819, 0.3928, 0.2832, 0.3944, 0.2391, 0.2324, 0.3349, 0.21, 0.3159, 0.196, 0.3004, 0.1934, 0.282, 0.21, 0.3159, 0.2018, 0.3108, 0.1975, 0.3072, 0.196, 0.3004, 0.1934, 0.282, 0.196, 0.3004, 0.1861, 0.3239, 0.1728, 0.3489, 0.196, 0.3004, 0.1975, 0.3072, 0.1936, 0.3148, 0.1861, 0.3239, 0.1728, 0.3489, 0.1861, 0.3239, 0.2143, 0.3572, 0.2161, 0.3968, 0.1861, 0.3239, 0.1936, 0.3148, 0.2068, 0.329, 0.2143, 0.3572, 0.2161, 0.3968, 0.2143, 0.3572, 0.21, 0.3159, 0.2324, 0.3349, 0.2143, 0.3572, 0.2068, 0.329, 0.2018, 0.3108, 0.21, 0.3159, 0.2562, 0.3943, 0.2466, 0.3918, 0.2408, 0.3846, 0.2356, 0.3692, 0.2466, 0.3918, 0.2441, 0.391, 0.2421, 0.3884, 0.2408, 0.3846, 0.2356, 0.3692, 0.2408, 0.3846, 0.2336, 0.3908, 0.2167, 0.404, 0.2408, 0.3846, 0.2421, 0.3884, 0.2394, 0.3899, 0.2336, 0.3908, 0.2167, 0.404, 0.2336, 0.3908, 0.2453, 0.4005, 0.2463, 0.4226, 0.2336, 0.3908, 0.2394, 0.3899, 0.2441, 0.3942, 0.2453, 0.4005, 0.2463, 0.4226, 0.2453, 0.4005, 0.2466, 0.3918, 0.2562, 0.3943, 0.2453, 0.4005, 0.2441, 0.3942, 0.2441, 0.391, 0.2466, 0.3918, 0.2496, 0.4486, 0.2427, 0.462, 0.2375, 0.4493, 0.2173, 0.4275, 0.2427, 0.462, 0.2415, 0.4647, 0.2413, 0.4606, 0.2375, 0.4493, 0.2173, 0.4275, 0.2375, 0.4493, 0.2344, 0.4696, 0.2124, 0.4744, 0.2375, 0.4493, 0.2413, 0.4606, 0.2401, 0.4665, 0.2344, 0.4696, 0.2124, 0.4744, 0.2344, 0.4696, 0.242, 0.4676, 0.2466, 0.4754, 0.2344, 0.4696, 0.2401, 0.4665, 0.2413, 0.4657, 0.242, 0.4676, 0.2466, 0.4754, 0.242, 0.4676, 0.2427, 0.462, 0.2496, 0.4486, 0.242, 0.4676, 0.2413, 0.4657, 0.2415, 0.4647, 0.2427, 0.462, 0.2463, 0.4959, 0.2424, 0.5064, 0.2378, 0.5024, 0.2128, 0.4927, 0.2424, 0.5064, 0.2421, 0.508, 0.2416, 0.5069, 0.2378, 0.5024, 0.2128, 0.4927, 0.2378, 0.5024, 0.2401, 0.5168, 0.2178, 0.5371, 0.2378, 0.5024, 0.2416, 0.5069, 0.2421, 0.5102, 0.2401, 0.5168, 0.2178, 0.5371, 0.2401, 0.5168, 0.2429, 0.5103, 0.2486, 0.5219, 0.2401, 0.5168, 0.2421, 0.5102, 0.2422, 0.5087, 0.2429, 0.5103, 0.2486, 0.5219, 0.2429, 0.5103, 0.2424, 0.5064, 0.2463, 0.4959, 0.2429, 0.5103, 0.2422, 0.5087, 0.2421, 0.508, 0.2424, 0.5064, 0.2462, 0.5457, 0.2445, 0.564, 0.2319, 0.571, 0.2157, 0.5595, 0.2445, 0.564, 0.2431, 0.5702, 0.2386, 0.5729, 0.2319, 0.571, 0.2157, 0.5595, 0.2319, 0.571, 0.2396, 0.5802, 0.2334, 0.5972, 0.2319, 0.571, 0.2386, 0.5729, 0.2414, 0.575, 0.2396, 0.5802, 0.2334, 0.5972, 0.2396, 0.5802, 0.2463, 0.5727, 0.2555, 0.5721, 0.2396, 0.5802, 0.2414, 0.575, 0.2435, 0.5728, 0.2463, 0.5727, 0.2555, 0.5721, 0.2463, 0.5727, 0.2445, 0.564, 0.2462, 0.5457, 0.2463, 0.5727, 0.2435, 0.5728, 0.2431, 0.5702, 0.2445, 0.564, 0.2113, 0.5795, 0.2092, 0.6046, 0.1799, 0.6289, 0.1665, 0.6166, 0.2092, 0.6046, 0.2067, 0.6188, 0.1884, 0.6341, 0.1799, 0.6289, 0.1665, 0.6166, 0.1799, 0.6289, 0.192, 0.6664, 0.1838, 0.6915, 0.1799, 0.6289, 0.1884, 0.6341, 0.196, 0.6542, 0.192, 0.6664, 0.1838, 0.6915, 0.192, 0.6664, 0.2163, 0.6356, 0.231, 0.6311, 0.192, 0.6664, 0.196, 0.6542, 0.2091, 0.6375, 0.2163, 0.6356, 0.231, 0.6311, 0.2163, 0.6356, 0.2092, 0.6046, 0.2113, 0.5795, 0.2163, 0.6356, 0.2091, 0.6375, 0.2067, 0.6188, 0.2092, 0.6046, 0.1917, 0.6518, 0.1726, 0.729, 0.1262, 0.6926, 0.1159, 0.6083, 0.1726, 0.729, 0.1654, 0.7856, 0.1412, 0.7562, 0.1262, 0.6926, 0.1159, 0.6083, 0.1262, 0.6926, 0.1506, 0.7613, 0.1107, 0.7117, 0.1262, 0.6926, 0.1412, 0.7562, 0.1626, 0.8178, 0.1506, 0.7613, 0.1107, 0.7117, 0.1506, 0.7613, 0.1506, 0.7991, 0.1595, 0.7579, 0.1506, 0.7613, 0.1626, 0.8178, 0.1466, 0.8563, 0.1506, 0.7991, 0.1595, 0.7579, 0.1506, 0.7991, 0.1726, 0.729, 0.1917, 0.6518, 0.1506, 0.7991, 0.1466, 0.8563, 0.1654, 0.7856, 0.1726, 0.729, 0.1236, 0.595, 0.1061, 0.6158, 0.07777, 0.6027, 0.07246, 0.5725, 0.1061, 0.6158, 0.0952, 0.6242, 0.08183, 0.6176, 0.07777, 0.6027, 0.07246, 0.5725, 0.07777, 0.6027, 0.07547, 0.6282, 0.06197, 0.6301, 0.07777, 0.6027, 0.08183, 0.6176, 0.08175, 0.6271, 0.07547, 0.6282, 0.06197, 0.6301, 0.07547, 0.6282, 0.09327, 0.6433, 0.1023, 0.6651, 0.07547, 0.6282, 0.08175, 0.6271, 0.08898, 0.6334, 0.09327, 0.6433, 0.1023, 0.6651, 0.09327, 0.6433, 0.1061, 0.6158, 0.1236, 0.595, 0.09327, 0.6433, 0.08898, 0.6334, 0.0952, 0.6242, 0.1061, 0.6158, 0.1283, 0.4856, 0.1024, 0.4963, 0.08029, 0.5002, 0.07402, 0.4862, 0.1024, 0.4963, 0.09147, 0.5031, 0.082, 0.5055, 0.08029, 0.5002, 0.07402, 0.4862, 0.08029, 0.5002, 0.07804, 0.5173, 0.06816, 0.5357, 0.08029, 0.5002, 0.082, 0.5055, 0.08112, 0.5114, 0.07804, 0.5173, 0.06816, 0.5357, 0.07804, 0.5173, 0.09631, 0.5397, 0.1201, 0.5681, 0.07804, 0.5173, 0.08112, 0.5114, 0.08783, 0.5225, 0.09631, 0.5397, 0.1201, 0.5681, 0.09631, 0.5397, 0.1024, 0.4963, 0.1283, 0.4856, 0.09631, 0.5397, 0.08783, 0.5225, 0.09147, 0.5031, 0.1024, 0.4963, 0.1234, 0.3659, 0.1067, 0.3872, 0.08003, 0.402, 0.07184, 0.3877, 0.1067, 0.3872, 0.09838, 0.4002, 0.084, 0.409, 0.08003, 0.402, 0.07184, 0.3877, 0.08003, 0.402, 0.08122, 0.431, 0.07449, 0.448, 0.08003, 0.402, 0.084, 0.409, 0.08424, 0.4223, 0.08122, 0.431, 0.07449, 0.448, 0.08122, 0.431, 0.1118, 0.436, 0.1294, 0.4538, 0.08122, 0.431, 0.08424, 0.4223, 0.1021, 0.4254, 0.1118, 0.436, 0.1294, 0.4538, 0.1118, 0.436, 0.1067, 0.3872, 0.1234, 0.3659, 0.1118, 0.436, 0.1021, 0.4254, 0.09838, 0.4002, 0.1067, 0.3872, 0.1085, 0.2809, 0.09637, 0.3027, 0.08349, 0.3135, 0.07203, 0.3073, 0.09637, 0.3027, 0.09227, 0.3116, 0.08771, 0.3156, 0.08349, 0.3135, 0.07203, 0.3073, 0.08349, 0.3135, 0.08562, 0.3299, 0.07937, 0.3527, 0.08349, 0.3135, 0.08771, 0.3156, 0.0884, 0.3214, 0.08562, 0.3299, 0.07937, 0.3527, 0.08562, 0.3299, 0.1058, 0.3239, 0.1265, 0.3358, 0.08562, 0.3299, 0.0884, 0.3214, 0.09651, 0.3192, 0.1058, 0.3239, 0.1265, 0.3358, 0.1058, 0.3239, 0.09637, 0.3027, 0.1085, 0.2809, 0.1058, 0.3239, 0.09651, 0.3192, 0.09227, 0.3116, 0.09637, 0.3027, 0.1819, 0.4968, 0.1692, 0.5145, 0.1306, 0.5137, 0.122, 0.4918, 0.1692, 0.5145, 0.1611, 0.526, 0.1356, 0.526, 0.1306, 0.5137, 0.122, 0.4918, 0.1306, 0.5137, 0.1292, 0.5632, 0.1174, 0.577, 0.1306, 0.5137, 0.1356, 0.526, 0.1361, 0.5558, 0.1292, 0.5632, 0.1174, 0.577, 0.1292, 0.5632, 0.1645, 0.5757, 0.1785, 0.5941, 0.1292, 0.5632, 0.1361, 0.5558, 0.1564, 0.5638, 0.1645, 0.5757, 0.1785, 0.5941, 0.1645, 0.5757, 0.1692, 0.5145, 0.1819, 0.4968, 0.1645, 0.5757, 0.1564, 0.5638, 0.1611, 0.526, 0.1692, 0.5145, 0.1807, 0.367, 0.1681, 0.3803, 0.1328, 0.3781, 0.122, 0.3596, 0.1681, 0.3803, 0.1601, 0.3892, 0.1395, 0.3894, 0.1328, 0.3781, 0.122, 0.3596, 0.1328, 0.3781, 0.1305, 0.4308, 0.1205, 0.4508, 0.1328, 0.3781, 0.1395, 0.3894, 0.1366, 0.4186, 0.1305, 0.4308, 0.1205, 0.4508, 0.1305, 0.4308, 0.1687, 0.4382, 0.1783, 0.4564, 0.1305, 0.4308, 0.1366, 0.4186, 0.1626, 0.4263, 0.1687, 0.4382, 0.1783, 0.4564, 0.1687, 0.4382, 0.1681, 0.3803, 0.1807, 0.367, 0.1687, 0.4382, 0.1626, 0.4263, 0.1601, 0.3892, 0.1681, 0.3803, 0.2156, 0.4949, 0.2109, 0.5082, 0.184, 0.5046, 0.1678, 0.492, 0.2109, 0.5082, 0.209, 0.5149, 0.1926, 0.5124, 0.184, 0.5046, 0.1678, 0.492, 0.184, 0.5046, 0.1912, 0.5575, 0.1775, 0.5819, 0.184, 0.5046, 0.1926, 0.5124, 0.1978, 0.5426, 0.1912, 0.5575, 0.1775, 0.5819, 0.1912, 0.5575, 0.2139, 0.5337, 0.2213, 0.5451, 0.1912, 0.5575, 0.1978, 0.5426, 0.2106, 0.5284, 0.2139, 0.5337, 0.2213, 0.5451, 0.2139, 0.5337, 0.2109, 0.5082, 0.2156, 0.4949, 0.2139, 0.5337, 0.2106, 0.5284, 0.209, 0.5149, 0.2109, 0.5082, 0.2214, 0.412, 0.2115, 0.4168, 0.1904, 0.3994, 0.1806, 0.3795, 0.2115, 0.4168, 0.2062, 0.419, 0.1956, 0.4103, 0.1904, 0.3994, 0.1806, 0.3795, 0.1904, 0.3994, 0.18, 0.4448, 0.1667, 0.4654, 0.1904, 0.3994, 0.1956, 0.4103, 0.1884, 0.4339, 0.18, 0.4448, 0.1667, 0.4654, 0.18, 0.4448, 0.2099, 0.4468, 0.2155, 0.4684, 0.18, 0.4448, 0.1884, 0.4339, 0.2063, 0.4356, 0.2099, 0.4468, 0.2155, 0.4684, 0.2099, 0.4468, 0.2115, 0.4168, 0.2214, 0.412, 0.2099, 0.4468, 0.2063, 0.4356, 0.2062, 0.419, 0.2115, 0.4168])
me_x.materials.append(mat_carrotorange)
me_x.materials.append(mat_carrorgreen)
me_x.update()

# ---- objects
ob_x = bpy.data.objects.new('Цилиндр', me_x)
ob_displacementorigin = bpy.data.objects.new('DisplacementOrigin', None)

# ---- transforms, parenting, visibility, modifiers, constraints
ob_x.location = (0.0, 0.0, 0.0)
_m = ob_x.modifiers.new('Смещение поверхности', 'DISPLACE')
_m.strength = 0.1
_m.texture_coords = 'OBJECT'
_m.texture_coords_object = ob_displacementorigin
ob_displacementorigin.location = (-0.01508, 0.002735, 0.008204)

# ---- collection membership
scene.collection.objects.link(ob_x)
scene.collection.objects.link(ob_displacementorigin)

# ---- scene / render settings (as saved in the file)
scene.frame_start = 1; scene.frame_end = 250; scene.frame_set(1)
scene.render.engine = 'BLENDER_EEVEE_NEXT'
scene.cycles.sampling_pattern = 'TABULATED_SOBOL'
scene.view_settings.view_transform = 'Filmic'
bpy.context.view_layer.update()

# ---- added for rendering (the .blend has no active camera and no usable light): camera, sun
cam_auto = bpy.data.cameras.new('AutoCamera')
cam_auto.lens = 50.0
cam_auto.sensor_width = 36.0
cam_auto.clip_end = 1000.0
ob_auto_camera = bpy.data.objects.new('AutoCamera', cam_auto)
scene.collection.objects.link(ob_auto_camera)
ob_auto_camera.location = (2.08373, -2.49115, 1.84843)
ob_auto_camera.rotation_euler = (1.09748, -7.21219e-08, 0.694738)
scene.camera = ob_auto_camera
light_auto_sun = bpy.data.lights.new('AutoSun', 'SUN')
light_auto_sun.energy = 3.0
light_auto_sun.angle = 0.0523599
ob_auto_sun = bpy.data.objects.new('AutoSun', light_auto_sun)
scene.collection.objects.link(ob_auto_sun)
ob_auto_sun.rotation_euler = (0.872665, 0.174533, 0.523599)
bpy.context.view_layer.update()
